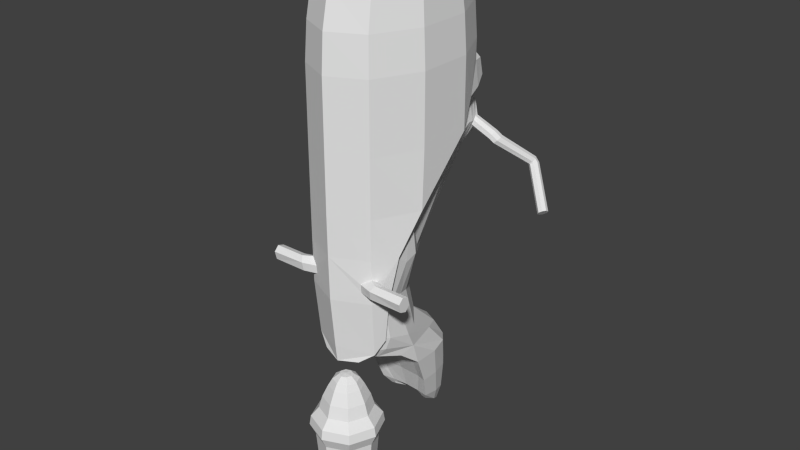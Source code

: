 # Source: bike_2.blend  (saved by Blender 2.76.0; exported with 4.5.12 LTS)
import bpy
from mathutils import Matrix  # noqa: F401  (used for matrix-valued properties, if any)

bpy.ops.wm.read_factory_settings(use_empty=True)
scene = bpy.context.scene
scene.name = 'Scene'

# ---- collections
col_collection_1 = bpy.data.collections.new('Collection 1'); scene.collection.children.link(col_collection_1)

# ---- materials (node trees are filled in below, after node groups)
mat_material_005 = bpy.data.materials.new('Material.005')
mat_material_005.alpha_threshold = 0.0
mat_material_005.use_transparent_shadow = False
mat_material_005.roughness = 0.5
mat_material_006 = bpy.data.materials.new('Material.006')
mat_material_006.alpha_threshold = 0.0
mat_material_006.use_transparent_shadow = False
mat_material_006.roughness = 0.5

# ---- material node trees

# ---- world
world_world = bpy.data.worlds.new('World'); scene.world = world_world
world_world.color = (0.05088, 0.05088, 0.05088)
world_world.use_sun_shadow = False
world_world.sun_shadow_jitter_overblur = 0.0
world_world.cycles.sampling_method = 'MANUAL'
world_world.cycles.sample_map_resolution = 256

# ---- meshes
me_bike_02 = bpy.data.meshes.new('bike_02')
me_bike_02.from_pydata([(0.1194, 0.983, -0.08391), (0.4348, 1.036, -0.4256), (0.1256, 0.9618, -0.08214), (0.4351, 1.02, -0.4162), (0.1309, 0.9493, -0.06665), (0.445, 1.012, -0.4035), (0.1386, 0.9527, -0.04653), (0.4587, 1.018, -0.3949), (0.1327, 0.9701, -0.03355), (0.4682, 1.034, -0.3954), (0.1288, 0.9913, -0.03532), (0.4678, 1.051, -0.4047), (0.1204, 1.004, -0.05081), (0.458, 1.058, -0.4175), (0.1179, 1.0, -0.07094), (0.4443, 1.052, -0.4261), (0.2066, 0.9959, -0.1309), (0.2095, 0.9737, -0.1284), (0.2164, 0.9607, -0.1133), (0.2233, 0.9646, -0.0944), (0.2262, 0.983, -0.08282), (0.2233, 1.005, -0.08532), (0.2164, 1.018, -0.1004), (0.2095, 1.014, -0.1193), (0.2103, 0.9987, -0.1355), (0.2175, 0.9778, -0.1372), (0.2326, 0.9672, -0.1295), (0.2468, 0.9732, -0.117), (0.2517, 0.9921, -0.1071), (0.2445, 1.013, -0.1055), (0.2294, 1.024, -0.1131), (0.2152, 1.018, -0.1256), (0.3026, 1.131, -0.2496), (0.3113, 1.114, -0.2517), (0.3255, 1.107, -0.2454), (0.337, 1.113, -0.2343), (0.339, 1.13, -0.225), (0.3304, 1.147, -0.2228), (0.3161, 1.154, -0.2292), (0.3047, 1.148, -0.2402), (0.3139, 1.134, -0.2648), (0.3163, 1.117, -0.2582), (0.328, 1.108, -0.2478), (0.3422, 1.114, -0.2398), (0.3504, 1.13, -0.2388), (0.3479, 1.148, -0.2454), (0.3362, 1.157, -0.2557), (0.3221, 1.151, -0.2638), (0.1591, 0.2728, -0.5812), (0.3377, 0.266, -0.5816), (0.1205, 0.2532, -0.5711), (0.3377, 0.2361, -0.5717), (0.1205, 0.2498, -0.5334), (0.3377, 0.2267, -0.5339), (0.1591, 0.2717, -0.511), (0.3378, 0.2485, -0.5115), (0.173, 0.2944, -0.5219), (0.3378, 0.2783, -0.5214), (0.1757, 0.2998, -0.5568), (0.3377, 0.2878, -0.5592), (0.01446, 0.7902, -1.383), (0.02045, 0.7755, -1.378), (0.01446, 0.7608, -1.372), (0.02367, 0.806, -1.372), (0.03347, 0.782, -1.363), (0.02367, 0.7579, -1.354), (0.02847, 0.8191, -1.356), (0.04027, 0.7902, -1.345), (0.02847, 0.7613, -1.334), (0.004102, 0.7749, -1.39), (0.005801, 0.7707, -1.388), (0.004102, 0.7665, -1.387), (0.06544, 0.7875, 0.7613), (0.04351, 0.7634, 0.8036), (0.09254, 0.7157, 0.7613), (0.06154, 0.7157, 0.8036), (0.06544, 0.6439, 0.7613), (0.04351, 0.6679, 0.8036), (0.09208, 0.9197, -0.1679), (0.07382, 0.9593, -0.1627), (0.1459, 0.9317, -0.04234), (0.1044, 1.008, -0.1034), (0.1086, 0.9824, 0.05083), (0.07382, 1.056, -0.04406), (0.085, 0.9351, -0.1652), (0.09216, 1.025, 0.01168), (0.04184, 0.8458, -1.423), (0.1109, 0.9287, 0.2011), (0.0728, 0.8156, -1.41), (0.1305, 0.7811, -1.052), (0.09205, 0.7738, -1.386), (0.09898, 0.6993, -1.339), (0.166, 0.5596, -1.041), (0.07537, 0.851, -1.071), (0.1056, 0.896, -0.1741), (0.0728, 0.6415, -0.834), (0.1822, 0.6734, -0.2289), (0.1497, 0.5661, -0.4709), (0.1558, 0.5444, -0.8459), (0.2044, 0.4635, -0.2457), (0.1941, 0.5038, -0.4714), (0.1768, 0.4816, -0.8563), (0.1666, 0.6758, -1.041), (0.1941, 0.37, -0.4263), (0.1448, 0.3361, -0.8162), (0.2015, 0.7241, 0.009734), (0.1238, 0.9412, 0.06158), (0.05967, 0.8593, -1.335), (0.09988, 0.8124, -1.329), (0.1169, 0.7557, -1.318), (0.1245, 0.6685, -1.296), (0.1729, 0.5195, -0.932), (0.1233, 0.6892, -0.9422), (0.07469, 0.7838, -0.9699), (0.09019, 0.8174, 0.7574), (0.1558, 0.6822, 0.7574), (0.1558, 0.5151, 0.7574), (0.1507, 0.2942, -0.8763), (0.09019, 0.3799, 0.7574), (0.1448, 0.8888, 0.6497), (0.1591, 0.9263, 0.3218), (0.2319, 0.7095, 0.6497), (0.2574, 0.7238, 0.3218), (0.2579, 0.7241, 0.009734), (0.2319, 0.4878, 0.6497), (0.2574, 0.4735, 0.3218), (0.2574, 0.4732, 0.009734), (0.2574, 0.4635, -0.2457), (0.1448, 0.3085, 0.6497), (0.1591, 0.271, 0.3218), (0.1591, 0.2703, 0.009734), (0.1591, 0.2703, -0.2457), (0.06333, 0.6058, -0.6551), (0.1348, 0.5148, -0.6672), (0.1546, 0.4566, -0.6524), (0.1608, 0.3402, -0.6245), (0.2187, 0.37, -0.4263), (0.1912, 0.3402, -0.6245), (0.1747, 0.3361, -0.8162), (0.1591, 0.2708, -0.4263), (0.1591, 0.2728, -0.6245), (0.1591, 0.9263, 0.2257), (0.1175, 0.2942, -0.8763), (0.1502, 0.4636, -0.9645), (0.1189, 0.3481, -0.9234), (0.165, 0.3774, -0.8283), (0.1941, 0.4452, -0.4891), (0.1667, 0.4017, -0.6355), (0.1482, 0.3686, -0.8853), (0.1455, 0.7136, -1.183), (0.1211, 0.7989, -1.189), (0.07235, 0.8662, -1.199), (0.1455, 0.6286, -1.184), (0.1526, 0.2801, 0.4858), (0.1494, 0.9041, -0.03964), (0.1889, 0.7241, -0.114), (0.1703, 0.8043, -0.01786), (0.2029, 0.582, -0.1302), (0.2577, 0.582, -0.1302), (0.2085, 0.8321, 0.1112), (0.2035, 0.8334, 0.1123), (0.08736, 1.053, 0.1823), (0.1378, 1.003, 0.1435), (0.08821, 1.057, 0.1826), (0.1341, 0.9985, 0.1476), (0.1283, 0.9979, 0.2149), (0.1032, 0.9992, 0.1998), (0.1731, 0.923, 0.1207), (0.1767, 0.9222, 0.1206), (0.2099, 0.7787, 0.06101), (0.2332, 0.7781, 0.06047), (0.2482, 0.477, 0.4858), (0.2482, 0.7203, 0.4858), (0.1526, 0.9172, 0.4858), (0.02969, 0.8192, -1.406), (0.04733, 0.7843, -1.387), (0.05147, 0.7516, -1.365), (0.07709, 0.8052, 0.7501), (0.1391, 0.6775, 0.7501), (0.1391, 0.5198, 0.7501), (0.07709, 0.3921, 0.7501), (0.06544, 0.7875, 0.7501), (0.09254, 0.7157, 0.7501), (0.06544, 0.6439, 0.7501), (0.07676, 0.7013, -1.337), (0.07676, 0.6904, -1.319), (0.4515, 1.035, -0.4105), (0.03815, 0.7575, 0.7993), (0.05395, 0.7157, 0.7993), (0.03815, 0.6738, 0.7993), (0.08973, 0.2623, -0.922), (0.07014, 0.2715, -0.9131), (0.1231, 0.5685, -1.041), (0.106, 0.4734, -0.9621), (0.1034, 0.6407, -1.184), (0.04342, 0.6975, -1.315), (0.07043, 0.68, -1.299), (0.07169, 0.3442, -0.932), (0.0264, 0.724, -1.323), (0.08447, 0.7206, -0.4146), (0.2035, 0.2661, -0.5813), (0.1815, 0.2362, -0.5713), (0.1841, 0.2306, -0.5334), (0.1974, 0.2485, -0.5111), (0.2155, 0.2784, -0.5211), (0.2197, 0.2879, -0.559), (-0.1194, 0.983, -0.08391), (-0.4348, 1.036, -0.4256), (-0.1256, 0.9618, -0.08214), (-0.4351, 1.02, -0.4162), (-0.1309, 0.9493, -0.06665), (-0.445, 1.012, -0.4035), (-0.1386, 0.9527, -0.04653), (-0.4587, 1.018, -0.3949), (-0.1327, 0.9701, -0.03355), (-0.4682, 1.034, -0.3954), (-0.1288, 0.9913, -0.03532), (-0.4678, 1.051, -0.4047), (-0.1204, 1.004, -0.05081), (-0.458, 1.058, -0.4175), (-0.1179, 1.0, -0.07094), (-0.4443, 1.052, -0.4261), (-0.2066, 0.9959, -0.1309), (-0.2095, 0.9737, -0.1284), (-0.2164, 0.9607, -0.1133), (-0.2233, 0.9646, -0.0944), (-0.2262, 0.983, -0.08282), (-0.2233, 1.005, -0.08532), (-0.2164, 1.018, -0.1004), (-0.2095, 1.014, -0.1193), (-0.2103, 0.9987, -0.1355), (-0.2175, 0.9778, -0.1372), (-0.2326, 0.9672, -0.1295), (-0.2468, 0.9732, -0.117), (-0.2517, 0.9921, -0.1071), (-0.2445, 1.013, -0.1055), (-0.2294, 1.024, -0.1131), (-0.2152, 1.018, -0.1256), (-0.3026, 1.131, -0.2496), (-0.3113, 1.114, -0.2517), (-0.3255, 1.107, -0.2454), (-0.337, 1.113, -0.2343), (-0.339, 1.13, -0.225), (-0.3304, 1.147, -0.2228), (-0.3161, 1.154, -0.2292), (-0.3047, 1.148, -0.2402), (-0.3139, 1.134, -0.2648), (-0.3163, 1.117, -0.2582), (-0.328, 1.108, -0.2478), (-0.3422, 1.114, -0.2398), (-0.3504, 1.13, -0.2388), (-0.3479, 1.148, -0.2454), (-0.3362, 1.157, -0.2557), (-0.3221, 1.151, -0.2638), (-0.1591, 0.2728, -0.5812), (-0.3377, 0.266, -0.5816), (-0.1205, 0.2532, -0.5711), (-0.3377, 0.2361, -0.5717), (-0.1205, 0.2498, -0.5334), (-0.3377, 0.2267, -0.5339), (-0.1591, 0.2717, -0.511), (-0.3378, 0.2485, -0.5115), (-0.173, 0.2944, -0.5219), (-0.3378, 0.2783, -0.5214), (-0.1757, 0.2998, -0.5568), (-0.3377, 0.2878, -0.5592), (-0.01446, 0.7902, -1.383), (-0.02045, 0.7755, -1.378), (-0.01446, 0.7608, -1.372), (-0.02367, 0.806, -1.372), (-0.03347, 0.782, -1.363), (-0.02367, 0.7579, -1.354), (-0.02847, 0.8191, -1.356), (-0.04027, 0.7902, -1.345), (-0.02847, 0.7613, -1.334), (-0.004102, 0.7749, -1.39), (-0.005801, 0.7707, -1.388), (-0.004102, 0.7665, -1.387), (-0.06544, 0.7875, 0.7613), (-0.04351, 0.7634, 0.8036), (-0.09254, 0.7157, 0.7613), (-0.06154, 0.7157, 0.8036), (-0.06544, 0.6439, 0.7613), (-0.04351, 0.6679, 0.8036), (-0.09208, 0.9197, -0.1679), (-0.07382, 0.9593, -0.1627), (-0.1459, 0.9317, -0.04234), (-0.1044, 1.008, -0.1034), (-0.1086, 0.9824, 0.05083), (-0.07382, 1.056, -0.04406), (-0.085, 0.9351, -0.1652), (-0.09216, 1.025, 0.01168), (-0.04184, 0.8458, -1.423), (-0.1109, 0.9287, 0.2011), (-0.0728, 0.8156, -1.41), (-0.1305, 0.7811, -1.052), (-0.09205, 0.7738, -1.386), (-0.09898, 0.6993, -1.339), (-0.166, 0.5596, -1.041), (-0.07537, 0.851, -1.071), (-0.1056, 0.896, -0.1741), (-0.0728, 0.6415, -0.834), (-0.1822, 0.6734, -0.2289), (-0.1497, 0.5661, -0.4709), (-0.1558, 0.5444, -0.8459), (-0.2044, 0.4635, -0.2457), (-0.1941, 0.5038, -0.4714), (-0.1768, 0.4816, -0.8563), (-0.1666, 0.6758, -1.041), (-0.1941, 0.37, -0.4263), (-0.1448, 0.3361, -0.8162), (-0.2015, 0.7241, 0.009734), (-0.1238, 0.9412, 0.06158), (-0.05967, 0.8593, -1.335), (-0.09988, 0.8124, -1.329), (-0.1169, 0.7557, -1.318), (-0.1245, 0.6685, -1.296), (-0.1729, 0.5195, -0.932), (-0.1233, 0.6892, -0.9422), (-0.07469, 0.7838, -0.9699), (-0.09019, 0.8174, 0.7574), (-0.1558, 0.6822, 0.7574), (-0.1558, 0.5151, 0.7574), (-0.1507, 0.2942, -0.8763), (-0.09019, 0.3799, 0.7574), (-0.1448, 0.8888, 0.6497), (-0.1591, 0.9263, 0.3218), (-0.2319, 0.7095, 0.6497), (-0.2574, 0.7238, 0.3218), (-0.2579, 0.7241, 0.009734), (-0.2319, 0.4878, 0.6497), (-0.2574, 0.4735, 0.3218), (-0.2574, 0.4732, 0.009734), (-0.2574, 0.4635, -0.2457), (-0.1448, 0.3085, 0.6497), (-0.1591, 0.271, 0.3218), (-0.1591, 0.2703, 0.009734), (-0.1591, 0.2703, -0.2457), (-0.06333, 0.6058, -0.6551), (-0.1348, 0.5148, -0.6672), (-0.1546, 0.4566, -0.6524), (-0.1608, 0.3402, -0.6245), (-0.2187, 0.37, -0.4263), (-0.1912, 0.3402, -0.6245), (-0.1747, 0.3361, -0.8162), (-0.1591, 0.2708, -0.4263), (-0.1591, 0.2728, -0.6245), (-0.1591, 0.9263, 0.2257), (-0.1175, 0.2942, -0.8763), (-0.1502, 0.4636, -0.9645), (-0.1189, 0.3481, -0.9234), (-0.165, 0.3774, -0.8283), (-0.1941, 0.4452, -0.4891), (-0.1667, 0.4017, -0.6355), (-0.1482, 0.3686, -0.8853), (-0.1455, 0.7136, -1.183), (-0.1211, 0.7989, -1.189), (-0.07235, 0.8662, -1.199), (-0.1455, 0.6286, -1.184), (-0.1526, 0.2801, 0.4858), (-0.1494, 0.9041, -0.03964), (-0.1889, 0.7241, -0.114), (-0.1703, 0.8043, -0.01786), (-0.2029, 0.582, -0.1302), (-0.2577, 0.582, -0.1302), (-0.2085, 0.8321, 0.1112), (-0.2035, 0.8334, 0.1123), (-0.08736, 1.053, 0.1823), (-0.1378, 1.003, 0.1435), (-0.08821, 1.057, 0.1826), (-0.1341, 0.9985, 0.1476), (-0.1283, 0.9979, 0.2149), (-0.1032, 0.9992, 0.1998), (-0.1731, 0.923, 0.1207), (-0.1767, 0.9222, 0.1206), (-0.2099, 0.7787, 0.06101), (-0.2332, 0.7781, 0.06047), (-0.2482, 0.477, 0.4858), (-0.2482, 0.7203, 0.4858), (-0.1526, 0.9172, 0.4858), (-0.02969, 0.8192, -1.406), (-0.04733, 0.7843, -1.387), (-0.05147, 0.7516, -1.365), (-0.07709, 0.8052, 0.7501), (-0.1391, 0.6775, 0.7501), (-0.1391, 0.5198, 0.7501), (-0.07709, 0.3921, 0.7501), (-0.06544, 0.7875, 0.7501), (-0.09254, 0.7157, 0.7501), (-0.06544, 0.6439, 0.7501), (-0.07676, 0.7013, -1.337), (-0.07676, 0.6904, -1.319), (-0.4515, 1.035, -0.4105), (-0.03815, 0.7575, 0.7993), (-0.05395, 0.7157, 0.7993), (-0.03815, 0.6738, 0.7993), (-0.08973, 0.2623, -0.922), (-0.07014, 0.2715, -0.9131), (-0.1231, 0.5685, -1.041), (-0.106, 0.4734, -0.9621), (-0.1034, 0.6407, -1.184), (-0.04342, 0.6975, -1.315), (-0.07043, 0.68, -1.299), (-0.07169, 0.3442, -0.932), (-0.0264, 0.724, -1.323), (0.0, 0.7963, -1.386), (0.0, 0.7548, -1.37), (0.0, 0.8159, -1.376), (0.0, 0.748, -1.351), (0.0, 0.831, -1.361), (0.0, 0.7493, -1.33), (0.0, 0.7766, -1.391), (0.0, 0.7648, -1.386), (0.0, 0.8172, 0.7613), (0.0, 0.7832, 0.8036), (0.0, 0.6141, 0.7613), (0.0, 0.6481, 0.8036), (0.0, 0.912, -0.1973), (0.0, 0.9394, -0.1873), (0.0, 1.019, 0.09582), (0.0, 1.076, -0.01948), (0.0, 0.9246, -0.191), (0.0, 1.046, 0.0527), (0.0, 0.8554, -1.426), (0.0, 0.9822, 0.2721), (0.0, 0.9933, 0.1237), (0.0, 0.642, -0.8313), (0.0, 0.7465, -0.402), (0.0, 0.9024, -0.208), (0.0, 0.8836, -1.086), (0.0, 0.8791, -1.335), (0.0, 0.8267, -0.9769), (0.0, 0.8691, 0.7574), (0.0, 0.2304, -0.9329), (0.0, 0.3282, 0.7574), (0.0, 0.9981, 0.3218), (0.0, 0.9573, 0.6497), (0.0, 0.2399, 0.6497), (0.0, 0.1936, 0.3218), (0.0, 0.1928, 0.009734), (0.0, 0.1928, -0.2457), (0.0, 0.6077, -0.657), (0.0, 0.1945, -0.4263), (0.0, 0.1987, -0.6245), (0.0, 0.6862, -1.3), (0.0, 0.5749, -1.031), (0.0, 0.2536, -0.9149), (0.0, 0.4722, -0.9599), (0.0, 0.8943, -1.199), (0.0, 0.6462, -1.184), (0.0, 0.998, 0.3121), (0.0, 1.082, 0.2028), (0.0, 1.086, 0.2034), (0.0, 1.049, 0.2661), (0.0, 1.041, 0.2436), (0.0, 0.9895, 0.4858), (0.0, 0.2049, 0.4858), (0.0, 1.008, -0.1034), (0.0, 0.8306, -1.411), (0.0, 0.8539, 0.7501), (0.0, 0.3434, 0.7501), (0.0, 0.8172, 0.7501), (0.0, 0.6141, 0.7501), (0.0, 0.5198, 0.7501), (0.0, 0.7013, -1.313), (0.0, 0.7749, 0.7993), (0.0, 0.6565, 0.7993), (0.0, 0.7157, 0.7929), (0.0, 0.7702, -1.39), (0.0, 0.2211, -0.8572), (0.0, 0.7253, -1.321), (-0.08447, 0.7206, -0.4146), (-0.2035, 0.2661, -0.5813), (-0.1815, 0.2362, -0.5713), (-0.1841, 0.2306, -0.5334), (-0.1974, 0.2485, -0.5111), (-0.2155, 0.2784, -0.5211), (-0.2197, 0.2879, -0.559)], [], [(40, 1, 3, 41), (41, 3, 5, 42), (42, 5, 7, 43), (43, 7, 9, 44), (44, 9, 11, 45), (45, 11, 13, 46), (47, 15, 1, 40), (46, 13, 15, 47), (12, 22, 23, 14), (14, 23, 16, 0), (10, 21, 22, 12), (8, 20, 21, 10), (6, 19, 20, 8), (4, 18, 19, 6), (2, 17, 18, 4), (0, 16, 17, 2), (22, 30, 31, 23), (23, 31, 24, 16), (21, 29, 30, 22), (20, 28, 29, 21), (19, 27, 28, 20), (18, 26, 27, 19), (17, 25, 26, 18), (16, 24, 25, 17), (30, 38, 39, 31), (31, 39, 32, 24), (29, 37, 38, 30), (28, 36, 37, 29), (27, 35, 36, 28), (26, 34, 35, 27), (25, 33, 34, 26), (24, 32, 33, 25), (38, 46, 47, 39), (39, 47, 40, 32), (37, 45, 46, 38), (36, 44, 45, 37), (35, 43, 44, 36), (34, 42, 43, 35), (33, 41, 42, 34), (32, 40, 41, 33), (200, 49, 51, 201), (204, 205, 58, 56), (202, 53, 55, 203), (203, 55, 57, 204), (205, 59, 49, 200), (201, 202, 52, 50), (176, 184, 185, 68), (60, 61, 70, 69), (62, 65, 408, 406), (61, 64, 65, 62), (60, 63, 64, 61), (405, 407, 63, 60), (65, 68, 410, 408), (64, 67, 68, 65), (63, 66, 67, 64), (407, 409, 66, 63), (405, 60, 69, 411), (61, 62, 71, 70), (62, 406, 412, 71), (413, 414, 73, 72), (72, 73, 75, 74), (74, 75, 77, 76), (76, 77, 416, 415), (421, 418, 79, 84), (85, 83, 420, 422), (82, 85, 422, 419), (417, 421, 84, 78), (425, 424, 87, 106), (151, 93, 89, 150), (448, 429, 93, 151), (149, 102, 92, 152), (150, 89, 102, 149), (147, 146, 103, 135), (112, 98, 101, 111), (133, 97, 100, 134), (97, 96, 99, 100), (113, 95, 98, 112), (431, 426, 95, 113), (88, 108, 109, 90), (90, 109, 110, 91), (423, 430, 107, 86), (86, 107, 108, 88), (429, 431, 113, 93), (93, 113, 112, 89), (89, 112, 111, 102), (436, 432, 114, 119), (119, 114, 115, 121), (121, 115, 116, 124), (124, 116, 118, 128), (128, 118, 434, 437), (139, 131, 440, 442), (131, 130, 439, 440), (120, 122, 159, 141), (153, 128, 437, 456), (127, 126, 130, 131), (439, 130, 129, 438), (171, 124, 128, 153), (172, 121, 124, 171), (173, 119, 121, 172), (455, 436, 119, 173), (426, 441, 132, 95), (95, 132, 133, 98), (98, 133, 134, 101), (145, 147, 135, 104), (158, 157, 105, 123), (136, 103, 99, 127), (135, 103, 136, 137), (142, 104, 138, 117), (104, 135, 137, 138), (145, 148, 111, 101), (104, 142, 148, 145), (101, 134, 147, 145), (134, 100, 146, 147), (111, 143, 92, 102), (111, 148, 144, 143), (142, 117, 190, 191), (110, 185, 184, 91), (193, 192, 92, 143), (447, 193, 197, 446), (192, 445, 449, 194), (108, 150, 149, 109), (109, 149, 152, 110), (430, 448, 151, 107), (107, 151, 150, 108), (131, 139, 136, 127), (99, 103, 146, 100), (78, 80, 154, 94), (127, 99, 157, 158), (127, 158, 123, 126), (155, 157, 99, 96), (126, 123, 122, 125), (450, 435, 120, 141), (167, 166, 161, 164), (453, 165, 163, 452), (451, 452, 163, 161), (164, 161, 163, 162), (165, 168, 162, 163), (166, 454, 451, 161), (168, 167, 164, 162), (159, 160, 167, 168), (87, 424, 454, 166), (141, 159, 168, 165), (450, 141, 165, 453), (160, 87, 166, 167), (170, 159, 122, 123), (159, 170, 169, 160), (123, 105, 169, 170), (169, 105, 87, 160), (80, 82, 106, 154), (106, 87, 105, 156), (106, 156, 155, 154), (94, 154, 155, 96), (105, 157, 155, 156), (126, 125, 129, 130), (78, 94, 428, 417), (82, 419, 425, 106), (435, 455, 173, 120), (120, 173, 172, 122), (122, 172, 171, 125), (125, 171, 153, 129), (129, 153, 456, 438), (83, 81, 457, 420), (418, 457, 81, 79), (88, 90, 176, 175), (86, 88, 175, 174), (423, 86, 174, 458), (116, 115, 178, 179), (434, 118, 180, 460), (118, 116, 179, 180), (115, 114, 177, 178), (114, 432, 459, 177), (72, 74, 182, 181), (413, 72, 181, 461), (74, 76, 183, 182), (76, 415, 462, 183), (177, 459, 461, 181), (178, 177, 181, 182), (179, 178, 182, 183), (462, 463, 179, 183), (180, 179, 463, 460), (91, 184, 176, 90), (174, 175, 67, 66), (175, 176, 68, 67), (458, 174, 66, 409), (152, 194, 196, 110), (195, 196, 444, 464), (194, 449, 444, 196), (57, 55, 49, 59), (51, 49, 55, 53), (0, 79, 81, 14), (14, 81, 83, 12), (10, 12, 83, 85), (8, 10, 85, 82), (8, 82, 80, 6), (6, 80, 78, 4), (4, 78, 84, 2), (2, 84, 79, 0), (1, 186, 5, 3), (13, 186, 1, 15), (9, 186, 13, 11), (7, 5, 186, 9), (416, 77, 189, 466), (75, 73, 187, 188), (73, 414, 465, 187), (77, 75, 188, 189), (465, 467, 188, 187), (189, 188, 467, 466), (411, 69, 70, 468), (71, 412, 468, 70), (190, 433, 446, 191), (185, 110, 196, 195), (92, 192, 194, 152), (142, 191, 144, 148), (447, 445, 192, 193), (144, 191, 446, 197), (144, 197, 193, 143), (410, 68, 198, 470), (464, 470, 198, 195), (68, 185, 195, 198), (48, 140, 137, 58), (58, 137, 136, 56), (137, 140, 117, 138), (433, 190, 117, 469), (443, 469, 117, 140), (133, 132, 199, 97), (97, 199, 94, 96), (427, 428, 94, 199), (441, 427, 199, 132), (51, 53, 202, 201), (58, 205, 200, 48), (54, 203, 204, 56), (52, 202, 203, 54), (57, 59, 205, 204), (48, 200, 201, 50), (54, 56, 136, 139), (52, 54, 139, 442), (50, 443, 140, 48), (50, 52, 442, 443), (246, 247, 209, 207), (247, 248, 211, 209), (248, 249, 213, 211), (249, 250, 215, 213), (250, 251, 217, 215), (251, 252, 219, 217), (253, 246, 207, 221), (252, 253, 221, 219), (218, 220, 229, 228), (220, 206, 222, 229), (216, 218, 228, 227), (214, 216, 227, 226), (212, 214, 226, 225), (210, 212, 225, 224), (208, 210, 224, 223), (206, 208, 223, 222), (228, 229, 237, 236), (229, 222, 230, 237), (227, 228, 236, 235), (226, 227, 235, 234), (225, 226, 234, 233), (224, 225, 233, 232), (223, 224, 232, 231), (222, 223, 231, 230), (236, 237, 245, 244), (237, 230, 238, 245), (235, 236, 244, 243), (234, 235, 243, 242), (233, 234, 242, 241), (232, 233, 241, 240), (231, 232, 240, 239), (230, 231, 239, 238), (244, 245, 253, 252), (245, 238, 246, 253), (243, 244, 252, 251), (242, 243, 251, 250), (241, 242, 250, 249), (240, 241, 249, 248), (239, 240, 248, 247), (238, 239, 247, 246), (472, 473, 257, 255), (476, 262, 264, 477), (474, 475, 261, 259), (475, 476, 263, 261), (477, 472, 255, 265), (473, 256, 258, 474), (382, 274, 391, 390), (266, 275, 276, 267), (268, 406, 408, 271), (267, 268, 271, 270), (266, 267, 270, 269), (405, 266, 269, 407), (271, 408, 410, 274), (270, 271, 274, 273), (269, 270, 273, 272), (407, 269, 272, 409), (405, 411, 275, 266), (267, 276, 277, 268), (268, 277, 412, 406), (413, 278, 279, 414), (278, 280, 281, 279), (280, 282, 283, 281), (282, 415, 416, 283), (421, 290, 285, 418), (291, 422, 420, 289), (288, 419, 422, 291), (417, 284, 290, 421), (425, 312, 293, 424), (357, 356, 295, 299), (448, 357, 299, 429), (355, 358, 298, 308), (356, 355, 308, 295), (353, 341, 309, 352), (318, 317, 307, 304), (339, 340, 306, 303), (303, 306, 305, 302), (319, 318, 304, 301), (431, 319, 301, 426), (294, 296, 315, 314), (296, 297, 316, 315), (423, 292, 313, 430), (292, 294, 314, 313), (429, 299, 319, 431), (299, 295, 318, 319), (295, 308, 317, 318), (436, 325, 320, 432), (325, 327, 321, 320), (327, 330, 322, 321), (330, 334, 324, 322), (334, 437, 434, 324), (345, 442, 440, 337), (337, 440, 439, 336), (326, 347, 365, 328), (359, 456, 437, 334), (333, 337, 336, 332), (439, 438, 335, 336), (377, 359, 334, 330), (378, 377, 330, 327), (379, 378, 327, 325), (455, 379, 325, 436), (426, 301, 338, 441), (301, 304, 339, 338), (304, 307, 340, 339), (351, 310, 341, 353), (364, 329, 311, 363), (342, 333, 305, 309), (341, 343, 342, 309), (348, 323, 344, 310), (310, 344, 343, 341), (351, 307, 317, 354), (310, 351, 354, 348), (307, 351, 353, 340), (340, 353, 352, 306), (317, 308, 298, 349), (317, 349, 350, 354), (348, 397, 396, 323), (316, 297, 390, 391), (399, 349, 298, 398), (447, 446, 403, 399), (398, 400, 449, 445), (314, 315, 355, 356), (315, 316, 358, 355), (430, 313, 357, 448), (313, 314, 356, 357), (337, 333, 342, 345), (305, 306, 352, 309), (284, 300, 360, 286), (333, 364, 363, 305), (333, 332, 329, 364), (361, 302, 305, 363), (332, 331, 328, 329), (450, 347, 326, 435), (373, 370, 367, 372), (453, 452, 369, 371), (451, 367, 369, 452), (370, 368, 369, 367), (371, 369, 368, 374), (372, 367, 451, 454), (374, 368, 370, 373), (365, 374, 373, 366), (293, 372, 454, 424), (347, 371, 374, 365), (450, 453, 371, 347), (366, 373, 372, 293), (376, 329, 328, 365), (365, 366, 375, 376), (329, 376, 375, 311), (375, 366, 293, 311), (286, 360, 312, 288), (312, 362, 311, 293), (312, 360, 361, 362), (300, 302, 361, 360), (311, 362, 361, 363), (332, 336, 335, 331), (284, 417, 428, 300), (288, 312, 425, 419), (435, 326, 379, 455), (326, 328, 378, 379), (328, 331, 377, 378), (331, 335, 359, 377), (335, 438, 456, 359), (289, 420, 457, 287), (418, 285, 287, 457), (294, 381, 382, 296), (292, 380, 381, 294), (423, 458, 380, 292), (322, 385, 384, 321), (434, 460, 386, 324), (324, 386, 385, 322), (321, 384, 383, 320), (320, 383, 459, 432), (278, 387, 388, 280), (413, 461, 387, 278), (280, 388, 389, 282), (282, 389, 462, 415), (383, 387, 461, 459), (384, 388, 387, 383), (385, 389, 388, 384), (462, 389, 385, 463), (386, 460, 463, 385), (297, 296, 382, 390), (380, 272, 273, 381), (381, 273, 274, 382), (458, 409, 272, 380), (358, 316, 402, 400), (401, 464, 444, 402), (400, 402, 444, 449), (263, 265, 255, 261), (257, 259, 261, 255), (206, 220, 287, 285), (220, 218, 289, 287), (216, 291, 289, 218), (214, 288, 291, 216), (214, 212, 286, 288), (212, 210, 284, 286), (210, 208, 290, 284), (208, 206, 285, 290), (207, 209, 211, 392), (219, 221, 207, 392), (215, 217, 219, 392), (213, 215, 392, 211), (416, 466, 395, 283), (281, 394, 393, 279), (279, 393, 465, 414), (283, 395, 394, 281), (465, 393, 394, 467), (395, 466, 467, 394), (411, 468, 276, 275), (277, 276, 468, 412), (396, 397, 446, 433), (391, 401, 402, 316), (298, 358, 400, 398), (348, 354, 350, 397), (447, 399, 398, 445), (350, 403, 446, 397), (350, 349, 399, 403), (410, 470, 404, 274), (464, 401, 404, 470), (274, 404, 401, 391), (254, 264, 343, 346), (264, 262, 342, 343), (343, 344, 323, 346), (433, 469, 323, 396), (443, 346, 323, 469), (339, 303, 471, 338), (303, 302, 300, 471), (427, 471, 300, 428), (441, 338, 471, 427), (257, 473, 474, 259), (264, 254, 472, 477), (260, 262, 476, 475), (258, 260, 475, 474), (263, 476, 477, 265), (254, 256, 473, 472), (260, 345, 342, 262), (258, 442, 345, 260), (256, 254, 346, 443), (256, 443, 442, 258)])
_uv = me_bike_02.uv_layers.new(name='UVMap')
_uv.uv.foreach_set('vector', [0.5204, 0.7188, 0.5204, 0.6279, 0.5282, 0.624, 0.5279, 0.7135, 0.8056, 0.9802, 0.8951, 0.9802, 0.9001, 0.9855, 0.812, 0.9855, 0.2874, 0.9679, 0.3755, 0.9682, 0.3787, 0.9759, 0.2907, 0.9759, 0.807, 0.9467, 0.8949, 0.9467, 0.8944, 0.9562, 0.8056, 0.9561, 0.007003, 0.9658, 0.09576, 0.9658, 0.09188, 0.9735, 0.001677, 0.9733, 0.4874, 0.9805, 0.5776, 0.9805, 0.5726, 0.9858, 0.4812, 0.9858, 0.3834, 0.9451, 0.4751, 0.9451, 0.4756, 0.9546, 0.3847, 0.9545, 0.8091, 0.9596, 0.9006, 0.9596, 0.8974, 0.9674, 0.8056, 0.9674, 0.7436, 0.9349, 0.7985, 0.9349, 0.7954, 0.9401, 0.743, 0.9399, 0.9447, 0.3569, 0.9971, 0.3569, 0.9948, 0.3664, 0.9449, 0.3662, 0.3508, 0.9887, 0.4048, 0.9887, 0.4027, 0.9968, 0.3478, 0.9968, 0.9123, 0.8644, 0.9657, 0.864, 0.9657, 0.8753, 0.9117, 0.8753, 0.4227, 0.9872, 0.4713, 0.9871, 0.4734, 0.9966, 0.4201, 0.9966, 0.5936, 0.1142, 0.6425, 0.1145, 0.6455, 0.1198, 0.5969, 0.1198, 0.1212, 0.989, 0.1692, 0.989, 0.1714, 0.997, 0.1225, 0.9967, 0.7524, 0.9804, 0.8023, 0.9802, 0.8023, 0.9915, 0.7543, 0.9915, 0.5255, 0.7483, 0.5319, 0.7535, 0.523, 0.7535, 0.5201, 0.751, 0.6592, 0.2955, 0.6608, 0.299, 0.6507, 0.2978, 0.6494, 0.2955, 0.06391, 0.8632, 0.07706, 0.8627, 0.0721, 0.8715, 0.06391, 0.8715, 0.6419, 0.9059, 0.6578, 0.9059, 0.6571, 0.9172, 0.644, 0.9171, 0.9702, 0.5514, 0.9848, 0.5515, 0.9892, 0.5606, 0.9734, 0.5606, 0.5921, 0.1052, 0.6023, 0.1052, 0.6092, 0.1108, 0.5946, 0.1107, 0.5204, 0.7442, 0.5204, 0.7389, 0.5296, 0.7346, 0.5287, 0.7448, 0.9342, 0.2097, 0.9347, 0.2123, 0.9235, 0.2123, 0.9232, 0.207, 0.888, 0.9368, 0.9736, 0.938, 0.9682, 0.9433, 0.882, 0.9433, 0.2956, 0.9793, 0.3818, 0.9795, 0.3754, 0.9853, 0.2874, 0.9853, 0.4812, 0.946, 0.5678, 0.946, 0.5669, 0.9548, 0.4812, 0.9561, 0.001677, 0.9399, 0.09036, 0.9405, 0.09424, 0.9495, 0.007576, 0.9495, 0.1212, 0.971, 0.2117, 0.9712, 0.2182, 0.977, 0.1295, 0.977, 0.8763, 0.4553, 0.9674, 0.4566, 0.9727, 0.462, 0.8822, 0.462, 0.1212, 0.9331, 0.2112, 0.9344, 0.2123, 0.9432, 0.1213, 0.9432, 0.8412, 0.04556, 0.9293, 0.0462, 0.9256, 0.05532, 0.8356, 0.05532, 0.9255, 0.6498, 0.9348, 0.6584, 0.9263, 0.6584, 0.918, 0.6509, 0.3769, 0.6631, 0.3761, 0.6742, 0.3685, 0.6685, 0.3685, 0.6612, 0.6423, 0.9745, 0.6498, 0.9826, 0.6418, 0.9841, 0.6335, 0.9745, 0.3723, 0.6934, 0.3794, 0.6932, 0.3795, 0.7024, 0.3685, 0.7024, 0.2362, 0.7939, 0.2394, 0.7941, 0.2439, 0.8025, 0.2368, 0.8025, 0.6419, 0.9213, 0.6433, 0.9205, 0.6519, 0.9205, 0.6494, 0.9224, 0.3588, 0.8445, 0.3605, 0.8415, 0.3686, 0.8432, 0.3676, 0.8445, 0.38, 0.7692, 0.38, 0.7764, 0.371, 0.7749, 0.3705, 0.7715, 0.5059, 0.04413, 0.5802, 0.04413, 0.5802, 0.05938, 0.4937, 0.05937, 0.6575, 0.7691, 0.6581, 0.7792, 0.6331, 0.7775, 0.6326, 0.7691, 0.3834, 0.9312, 0.4685, 0.9296, 0.4685, 0.9417, 0.3907, 0.9416, 0.001677, 0.9213, 0.07949, 0.9213, 0.07948, 0.9366, 0.01174, 0.9366, 0.5847, 0.9327, 0.6501, 0.9326, 0.6501, 0.9447, 0.5758, 0.9449, 0.8565, 0.5982, 0.8586, 0.6071, 0.8221, 0.6069, 0.8216, 0.5982, 0.9823, 0.894, 0.9531, 0.8884, 0.9484, 0.8834, 0.9933, 0.8834, 0.1178, 0.4775, 0.1096, 0.4775, 0.111, 0.4689, 0.1133, 0.4689, 0.6052, 0.8345, 0.6092, 0.8398, 0.5951, 0.8398, 0.5966, 0.8345, 0.2591, 0.5529, 0.2645, 0.5595, 0.251, 0.5595, 0.2509, 0.5529, 0.9815, 0.1049, 0.9863, 0.1134, 0.9728, 0.1134, 0.9733, 0.1049, 0.7901, 0.8423, 0.7867, 0.8327, 0.8008, 0.8327, 0.7987, 0.8423, 0.9265, 0.7205, 0.9293, 0.7253, 0.9124, 0.7253, 0.9125, 0.7205, 0.8046, 0.5274, 0.8093, 0.5326, 0.7931, 0.5326, 0.7912, 0.5274, 0.9764, 0.7984, 0.9807, 0.8052, 0.9645, 0.8052, 0.9629, 0.7984, 0.9754, 0.1015, 0.9728, 0.0935, 0.9898, 0.0935, 0.9894, 0.1015, 0.4927, 0.7569, 0.4927, 0.7654, 0.4833, 0.7628, 0.4833, 0.7603, 0.23, 0.8295, 0.2218, 0.8295, 0.2226, 0.8223, 0.2249, 0.8223, 0.23, 0.8387, 0.2214, 0.8387, 0.2234, 0.8328, 0.2259, 0.8328, 0.2228, 0.9797, 0.2294, 0.9612, 0.2554, 0.9612, 0.262, 0.9797, 0.8005, 0.8854, 0.7939, 0.9039, 0.7679, 0.9039, 0.7613, 0.8854, 0.9432, 0.9596, 0.9366, 0.9781, 0.9105, 0.9781, 0.9039, 0.9596, 0.9688, 0.2538, 0.9623, 0.2723, 0.9362, 0.2723, 0.9296, 0.2538, 0.4201, 0.9837, 0.421, 0.9763, 0.4631, 0.9708, 0.4678, 0.9837, 0.7959, 0.9089, 0.7853, 0.9287, 0.743, 0.9315, 0.743, 0.9092, 0.4495, 0.9052, 0.4362, 0.9263, 0.3834, 0.9217, 0.3858, 0.9052, 0.7761, 0.05642, 0.7768, 0.04992, 0.8245, 0.04832, 0.8277, 0.05642, 0.8315, 0.4798, 0.7978, 0.4842, 0.8002, 0.4152, 0.8315, 0.405, 0.9091, 0.2177, 0.8995, 0.2461, 0.8526, 0.2461, 0.8656, 0.2161, 0.8821, 0.3394, 0.908, 0.3432, 0.908, 0.3882, 0.8788, 0.3818, 0.7742, 0.1986, 0.7366, 0.2097, 0.6949, 0.1685, 0.7436, 0.1685, 0.8095, 0.5371, 0.8183, 0.5685, 0.7727, 0.6025, 0.7727, 0.5632, 0.2421, 0.6018, 0.2524, 0.643, 0.2119, 0.6443, 0.2119, 0.5936, 0.7715, 0.8294, 0.6931, 0.8294, 0.6615, 0.8172, 0.6846, 0.8058, 0.8438, 0.6232, 0.8438, 0.6752, 0.8056, 0.6633, 0.8143, 0.6119, 0.3951, 0.1244, 0.4488, 0.1824, 0.342, 0.1824, 0.3555, 0.1289, 0.5321, 0.5583, 0.4568, 0.5792, 0.4012, 0.5413, 0.4796, 0.5413, 0.6915, 0.1145, 0.6897, 0.2134, 0.6494, 0.2128, 0.6494, 0.1347, 0.9118, 0.1685, 0.9198, 0.1909, 0.8963, 0.2099, 0.8963, 0.1872, 0.9482, 0.001677, 0.9339, 0.01929, 0.8896, 0.01458, 0.9089, 0.001677, 0.916, 0.4927, 0.9395, 0.4892, 0.9395, 0.5238, 0.9176, 0.5163, 0.9124, 0.6785, 0.935, 0.6838, 0.9313, 0.7161, 0.9124, 0.7016, 0.868, 0.2994, 0.8536, 0.3343, 0.8069, 0.3343, 0.8231, 0.2967, 0.8165, 0.5241, 0.7755, 0.5241, 0.7323, 0.4898, 0.7851, 0.4892, 0.5873, 0.1998, 0.5358, 0.2111, 0.4522, 0.1777, 0.5349, 0.1777, 0.5354, 0.5925, 0.5531, 0.5449, 0.6093, 0.5413, 0.6228, 0.5925, 0.3708, 0.5253, 0.3532, 0.5753, 0.2759, 0.5753, 0.2682, 0.5253, 0.1136, 0.4809, 0.09982, 0.5296, 0.01545, 0.5296, 0.001677, 0.4809, 0.5786, 0.3026, 0.5709, 0.3526, 0.4936, 0.3526, 0.476, 0.3026, 0.6455, 0.1231, 0.632, 0.1744, 0.5757, 0.1707, 0.5581, 0.1231, 0.729, 0.4893, 0.7289, 0.53, 0.6325, 0.53, 0.6328, 0.4892, 0.4788, 0.3645, 0.4788, 0.4222, 0.3823, 0.4222, 0.3823, 0.3645, 0.237, 0.4961, 0.1212, 0.4962, 0.1821, 0.4485, 0.237, 0.4744, 0.09434, 0.7082, 0.09606, 0.7481, 0.008685, 0.7481, 0.001677, 0.7076, 0.2329, 0.3253, 0.2372, 0.3831, 0.1212, 0.383, 0.1212, 0.3253, 0.2682, 0.2906, 0.3646, 0.2906, 0.3648, 0.3611, 0.2684, 0.3611, 0.1143, 0.6217, 0.1149, 0.6602, 0.01228, 0.6602, 0.001677, 0.6217, 0.5241, 0.5826, 0.5186, 0.6207, 0.4067, 0.6207, 0.4012, 0.5826, 0.6291, 0.4892, 0.6191, 0.5279, 0.5165, 0.5295, 0.5165, 0.491, 0.2682, 0.7479, 0.2746, 0.708, 0.362, 0.708, 0.3603, 0.7479, 0.8015, 0.7306, 0.8006, 0.7736, 0.7655, 0.7736, 0.7612, 0.7292, 0.8023, 0.6793, 0.7938, 0.7231, 0.7331, 0.7231, 0.735, 0.6785, 0.898, 0.5371, 0.8948, 0.5815, 0.8643, 0.5894, 0.8643, 0.5401, 0.9069, 0.7639, 0.9069, 0.8092, 0.8763, 0.8031, 0.8835, 0.7594, 0.001677, 0.8446, 0.001677, 0.8142, 0.08003, 0.8135, 0.08003, 0.8447, 0.2348, 0.8873, 0.2336, 0.8737, 0.2962, 0.8737, 0.2989, 0.903, 0.2648, 0.6612, 0.2618, 0.7118, 0.2488, 0.716, 0.2488, 0.6664, 0.9428, 0.5098, 0.9721, 0.5114, 0.9799, 0.526, 0.9514, 0.526, 0.3753, 0.7905, 0.3753, 0.8348, 0.3588, 0.8382, 0.359, 0.7939, 0.6657, 0.9249, 0.6615, 0.9089, 0.7396, 0.9089, 0.719, 0.9244, 0.7748, 0.9593, 0.75, 0.9437, 0.7913, 0.9437, 0.7986, 0.9585, 0.8337, 0.3516, 0.8143, 0.397, 0.7855, 0.3966, 0.7803, 0.3516, 0.8032, 0.001677, 0.8322, 0.04496, 0.8024, 0.04496, 0.7761, 0.01153, 0.1471, 0.8683, 0.1212, 0.8499, 0.1734, 0.8499, 0.2297, 0.8662, 0.5769, 0.9138, 0.4988, 0.9138, 0.4868, 0.8965, 0.5482, 0.9003, 0.9793, 0.1983, 0.9953, 0.2074, 0.9565, 0.2074, 0.9495, 0.1976, 0.9918, 0.3289, 0.9627, 0.3289, 0.9598, 0.3226, 0.9713, 0.318, 0.8775, 0.7286, 0.9297, 0.7287, 0.9298, 0.753, 0.8775, 0.7536, 0.232, 0.3865, 0.2326, 0.4452, 0.1671, 0.4262, 0.1212, 0.3865, 0.7465, 0.4155, 0.7465, 0.4838, 0.6967, 0.4844, 0.6981, 0.4271, 0.8691, 0.6119, 0.8817, 0.6439, 0.8471, 0.6729, 0.8471, 0.6327, 0.8465, 0.1685, 0.8492, 0.2087, 0.8144, 0.2338, 0.8144, 0.1994, 0.2234, 0.7557, 0.2209, 0.7242, 0.2634, 0.7242, 0.258, 0.7554, 0.8763, 0.405, 0.9078, 0.4085, 0.9075, 0.452, 0.8763, 0.4375, 0.001677, 0.6183, 0.001726, 0.5775, 0.06172, 0.5773, 0.1134, 0.6183, 0.7694, 0.5891, 0.7067, 0.5891, 0.7261, 0.5535, 0.751, 0.5371, 0.9447, 0.3394, 0.9863, 0.3394, 0.9864, 0.3535, 0.9473, 0.3533, 0.6615, 0.8845, 0.6615, 0.8551, 0.7268, 0.8543, 0.7268, 0.8846, 0.1212, 0.2168, 0.1865, 0.2168, 0.2648, 0.2171, 0.1487, 0.2677, 0.782, 0.2864, 0.7098, 0.2852, 0.6494, 0.2605, 0.7561, 0.2605, 0.001677, 0.1429, 0.1283, 0.1429, 0.1282, 0.2134, 0.001808, 0.2134, 0.2336, 0.8508, 0.2336, 0.8486, 0.3288, 0.8486, 0.3288, 0.8704, 0.2171, 0.9116, 0.2743, 0.9063, 0.2989, 0.9216, 0.2602, 0.9216, 0.5004, 0.8695, 0.5769, 0.8695, 0.5473, 0.8932, 0.4961, 0.8924, 0.7143, 0.1104, 0.7137, 0.1084, 0.7648, 0.1084, 0.7649, 0.1104, 0.6177, 0.09576, 0.6564, 0.09638, 0.6574, 0.09805, 0.6177, 0.09897, 0.8833, 0.4834, 0.8349, 0.4664, 0.8813, 0.4664, 0.9201, 0.4746, 0.2647, 0.4282, 0.2626, 0.4899, 0.2406, 0.4949, 0.2406, 0.4442, 0.5663, 0.5359, 0.5676, 0.5343, 0.6118, 0.5329, 0.6127, 0.5359, 0.7026, 0.2921, 0.7042, 0.2898, 0.7525, 0.2904, 0.7514, 0.2921, 0.8376, 0.7594, 0.8345, 0.8284, 0.8056, 0.8374, 0.8056, 0.7757, 0.5515, 0.8423, 0.4961, 0.8174, 0.545, 0.8174, 0.5914, 0.8393, 0.5038, 0.7858, 0.601, 0.7858, 0.5726, 0.814, 0.4961, 0.8124, 0.2406, 0.4249, 0.2406, 0.3517, 0.2648, 0.3253, 0.2643, 0.3828, 0.6866, 0.5646, 0.7034, 0.5925, 0.6262, 0.5925, 0.6694, 0.5371, 0.9918, 0.747, 0.9592, 0.747, 0.965, 0.7354, 0.9936, 0.7448, 0.9385, 0.3146, 0.9072, 0.3146, 0.9119, 0.2847, 0.9248, 0.285, 0.1466, 0.7815, 0.1212, 0.765, 0.2439, 0.765, 0.1753, 0.7905, 0.7473, 0.2431, 0.7734, 0.214, 0.7734, 0.2366, 0.7479, 0.2572, 0.6496, 0.6785, 0.6581, 0.7103, 0.5354, 0.7103, 0.5744, 0.6889, 0.3554, 0.8453, 0.2795, 0.8453, 0.2336, 0.8352, 0.3282, 0.8271, 0.6144, 0.001677, 0.6144, 0.04077, 0.5198, 0.03187, 0.4937, 0.006181, 0.07456, 0.7802, 0.001677, 0.7514, 0.0739, 0.7514, 0.1176, 0.769, 0.1177, 0.2168, 0.1178, 0.2873, 0.00198, 0.2873, 0.001677, 0.2168, 0.274, 0.946, 0.2819, 0.9578, 0.2228, 0.9578, 0.2228, 0.9524, 0.2394, 0.1396, 0.1758, 0.1363, 0.1792, 0.1223, 0.254, 0.1223, 0.3834, 0.7805, 0.3851, 0.7432, 0.4771, 0.743, 0.4787, 0.7805, 0.6784, 0.3595, 0.676, 0.397, 0.5634, 0.397, 0.5625, 0.3595, 0.2475, 0.5529, 0.2458, 0.5903, 0.1229, 0.5903, 0.1212, 0.5529, 0.6513, 0.6377, 0.6504, 0.6752, 0.5378, 0.6752, 0.5354, 0.6377, 0.7579, 0.7361, 0.7564, 0.7736, 0.6638, 0.7735, 0.6615, 0.7361, 0.8401, 0.07716, 0.8679, 0.06022, 0.8679, 0.1181, 0.8286, 0.1181, 0.8216, 0.5371, 0.8609, 0.5371, 0.8609, 0.5949, 0.8332, 0.5779, 0.2098, 0.9298, 0.1855, 0.9298, 0.1845, 0.9042, 0.2011, 0.9098, 0.9695, 0.0935, 0.9695, 0.1166, 0.9477, 0.1172, 0.9546, 0.0978, 0.5836, 0.04413, 0.6073, 0.04413, 0.6035, 0.05915, 0.5862, 0.05679, 0.6545, 0.9566, 0.7388, 0.9566, 0.7365, 0.966, 0.6568, 0.966, 0.9285, 0.121, 0.9848, 0.121, 0.9813, 0.13, 0.932, 0.128, 0.6545, 0.9694, 0.7318, 0.9694, 0.7295, 0.9788, 0.6565, 0.9788, 0.8983, 0.9467, 0.9756, 0.9467, 0.9736, 0.9561, 0.9006, 0.9561, 0.1177, 0.9951, 0.06139, 0.9951, 0.06492, 0.9882, 0.1142, 0.9861, 0.2602, 0.7616, 0.2209, 0.7616, 0.2209, 0.7591, 0.2602, 0.7591, 0.7727, 0.6058, 0.8119, 0.6058, 0.8119, 0.6084, 0.7727, 0.6084, 0.982, 0.5883, 0.9428, 0.5883, 0.9428, 0.5858, 0.982, 0.5858, 0.9495, 0.8092, 0.9103, 0.8092, 0.9103, 0.8066, 0.9495, 0.8066, 0.9596, 0.8025, 0.9103, 0.8025, 0.9195, 0.7864, 0.9585, 0.7915, 0.8643, 0.5928, 0.9373, 0.5928, 0.9324, 0.6027, 0.8934, 0.6065, 0.001677, 0.6635, 0.08132, 0.6635, 0.1006, 0.6893, 0.06432, 0.7043, 0.4821, 0.4072, 0.4821, 0.3595, 0.5592, 0.3595, 0.5184, 0.4222, 0.3044, 0.149, 0.3387, 0.2134, 0.2616, 0.2134, 0.2616, 0.1244, 0.9103, 0.7831, 0.9123, 0.7709, 0.9397, 0.7594, 0.9496, 0.7831, 0.9867, 0.4776, 0.9661, 0.4776, 0.9685, 0.4671, 0.9847, 0.4664, 0.8024, 0.2718, 0.7854, 0.2758, 0.7862, 0.2605, 0.8024, 0.2611, 0.1003, 0.96, 0.1178, 0.96, 0.1178, 0.9714, 0.1009, 0.9714, 0.6375, 0.2079, 0.6134, 0.2079, 0.5906, 0.1782, 0.6211, 0.1777, 0.8847, 0.9888, 0.9003, 0.9974, 0.8611, 0.997, 0.8606, 0.9888, 0.1795, 0.9048, 0.1222, 0.9048, 0.1212, 0.8717, 0.1603, 0.8726, 0.3774, 0.7178, 0.3654, 0.7271, 0.3654, 0.709, 0.3774, 0.708, 0.9699, 0.3727, 0.9851, 0.3727, 0.9741, 0.3871, 0.9639, 0.3804, 0.9751, 0.2314, 0.9457, 0.2161, 0.9782, 0.2161, 0.9828, 0.2262, 0.1121, 0.7008, 0.1039, 0.6933, 0.1171, 0.6635, 0.1171, 0.7003, 0.9428, 0.5698, 0.9504, 0.5658, 0.9872, 0.5658, 0.9695, 0.5797, 0.9332, 0.7536, 0.9332, 0.7427, 0.9517, 0.721, 0.9559, 0.7455, 0.9769, 0.721, 0.9983, 0.732, 0.9592, 0.732, 0.9677, 0.7244, 0.9891, 0.1685, 0.9911, 0.1797, 0.9495, 0.1797, 0.9827, 0.1694, 0.2095, 0.9976, 0.1747, 0.9976, 0.1758, 0.989, 0.2081, 0.9899, 0.9851, 0.7706, 0.9529, 0.7733, 0.9529, 0.7596, 0.9861, 0.7594, 0.656, 0.8691, 0.6577, 0.8788, 0.6455, 0.8788, 0.6479, 0.872, 0.3793, 0.7402, 0.367, 0.7402, 0.3654, 0.7305, 0.3745, 0.7333, 0.2432, 0.6579, 0.2415, 0.6481, 0.2538, 0.6481, 0.2514, 0.655, 0.7923, 0.7838, 0.7875, 0.777, 0.7998, 0.777, 0.8014, 0.7867, 0.2376, 0.8161, 0.2637, 0.8161, 0.2621, 0.8201, 0.2392, 0.8201, 0.7466, 0.3503, 0.7727, 0.3503, 0.7711, 0.3543, 0.7482, 0.3543, 0.8029, 0.2572, 0.7768, 0.2572, 0.7784, 0.2532, 0.8013, 0.2532, 0.9529, 0.7767, 0.979, 0.7767, 0.9774, 0.7807, 0.9546, 0.7807, 0.9125, 0.2461, 0.9124, 0.2161, 0.9423, 0.2161, 0.9336, 0.2373, 0.9323, 0.4137, 0.9411, 0.4348, 0.9112, 0.4349, 0.9112, 0.405, 0.5307, 0.5826, 0.5298, 0.5848, 0.5277, 0.5858, 0.5274, 0.5826, 0.5297, 0.5913, 0.5275, 0.5921, 0.5275, 0.5893, 0.5307, 0.5891, 0.1162, 0.8867, 0.06391, 0.8867, 0.0677, 0.8748, 0.1074, 0.8785, 0.9607, 0.3072, 0.9888, 0.3146, 0.9583, 0.3146, 0.9418, 0.308, 0.8677, 0.2763, 0.8764, 0.2538, 0.9262, 0.2543, 0.9164, 0.2763, 0.2411, 0.9427, 0.2171, 0.925, 0.2643, 0.925, 0.2819, 0.9366, 0.6633, 0.7328, 0.6615, 0.6785, 0.7298, 0.6785, 0.722, 0.73, 0.8848, 0.9021, 0.8379, 0.9069, 0.8056, 0.8834, 0.8664, 0.8834, 0.3112, 0.8985, 0.3022, 0.8737, 0.3705, 0.8737, 0.3727, 0.8986, 0.7794, 0.1145, 0.7855, 0.1303, 0.7665, 0.1292, 0.7671, 0.1145, 0.397, 0.6435, 0.3847, 0.644, 0.3847, 0.6293, 0.3979, 0.6194, 0.9897, 0.6435, 0.9449, 0.6435, 0.9587, 0.6307, 0.9752, 0.6312, 0.9436, 0.9204, 0.9436, 0.9106, 0.982, 0.9103, 0.96, 0.9259, 0.8774, 0.2896, 0.9038, 0.2847, 0.9038, 0.3343, 0.8713, 0.2955, 0.873, 0.4582, 0.8349, 0.463, 0.8349, 0.405, 0.8613, 0.4154, 0.664, 0.888, 0.716, 0.8934, 0.7528, 0.9055, 0.6615, 0.9055, 0.3939, 0.1208, 0.3983, 0.06723, 0.4896, 0.06274, 0.4897, 0.1208, 0.001677, 0.3713, 0.06071, 0.3572, 0.1158, 0.4156, 0.02892, 0.4156, 0.001677, 0.07834, 0.08859, 0.07714, 0.1724, 0.1396, 0.05169, 0.1396, 0.3754, 0.313, 0.4649, 0.3026, 0.4726, 0.3611, 0.3681, 0.3611, 0.6636, 0.001677, 0.6651, 0.09241, 0.6177, 0.08126, 0.6285, 0.001677, 0.9653, 0.3915, 0.9654, 0.4013, 0.8803, 0.4006, 0.8788, 0.3915, 0.602, 0.4693, 0.627, 0.4719, 0.6196, 0.485, 0.5947, 0.485, 0.954, 0.8092, 0.9782, 0.8092, 0.9797, 0.8274, 0.9552, 0.8231, 0.9383, 0.7004, 0.9749, 0.7004, 0.9796, 0.7122, 0.956, 0.7175, 0.6501, 0.9614, 0.6501, 0.9712, 0.5847, 0.9712, 0.5824, 0.9614, 0.2065, 0.8717, 0.2273, 0.8853, 0.2098, 0.8938, 0.1829, 0.8717, 0.1216, 0.9106, 0.1354, 0.9081, 0.1812, 0.9298, 0.1212, 0.9298, 0.4141, 0.1858, 0.4382, 0.1906, 0.4382, 0.2097, 0.342, 0.2109, 0.5534, 0.9293, 0.4812, 0.9172, 0.5769, 0.9172, 0.5769, 0.927, 0.7861, 0.0709, 0.7856, 0.07956, 0.7137, 0.1051, 0.7137, 0.06022, 0.2646, 0.6579, 0.2571, 0.6525, 0.2571, 0.5631, 0.2648, 0.567, 0.7489, 0.9822, 0.7426, 0.9875, 0.6545, 0.9875, 0.6594, 0.9822, 0.9763, 0.6619, 0.973, 0.6699, 0.8851, 0.6697, 0.8882, 0.6619, 0.08961, 0.953, 0.09094, 0.9625, 0.002183, 0.9625, 0.001677, 0.9529, 0.2099, 0.9602, 0.2152, 0.9677, 0.125, 0.9677, 0.1212, 0.96, 0.2114, 0.9804, 0.2176, 0.9856, 0.1261, 0.9856, 0.1212, 0.9803, 0.7467, 0.9438, 0.7454, 0.9532, 0.6545, 0.9532, 0.6549, 0.9437, 0.5726, 0.9595, 0.5761, 0.9672, 0.4843, 0.9672, 0.4812, 0.9595, 0.7872, 0.5276, 0.7878, 0.5326, 0.7354, 0.5326, 0.7323, 0.5274, 0.9973, 0.6468, 0.9971, 0.6561, 0.9471, 0.6564, 0.9449, 0.6468, 0.3414, 0.9887, 0.3444, 0.9968, 0.2896, 0.9967, 0.2874, 0.9887, 0.9645, 0.4385, 0.9652, 0.4494, 0.9112, 0.4496, 0.9112, 0.4382, 0.9951, 0.4226, 0.9978, 0.432, 0.9444, 0.432, 0.9466, 0.4224, 0.9815, 0.2756, 0.9782, 0.2812, 0.9296, 0.2809, 0.9326, 0.2756, 0.9899, 0.08244, 0.9886, 0.09014, 0.9397, 0.09014, 0.9419, 0.0821, 0.9538, 0.9817, 0.9519, 0.9928, 0.9039, 0.9928, 0.9039, 0.9815, 0.4416, 0.2008, 0.4471, 0.1983, 0.4471, 0.2021, 0.4416, 0.209, 0.7656, 0.293, 0.7559, 0.2919, 0.7575, 0.2898, 0.7677, 0.2898, 0.2984, 0.9254, 0.2984, 0.9337, 0.2902, 0.9337, 0.2852, 0.925, 0.07973, 0.8481, 0.0777, 0.8593, 0.06453, 0.8594, 0.06391, 0.8481, 0.9878, 0.3915, 0.9846, 0.4008, 0.9687, 0.4007, 0.9732, 0.3915, 0.987, 0.02914, 0.9816, 0.03185, 0.9703, 0.02264, 0.9792, 0.02264, 0.3789, 0.7538, 0.3705, 0.7538, 0.3705, 0.7436, 0.3793, 0.7485, 0.7981, 0.8507, 0.7867, 0.8507, 0.7882, 0.8456, 0.7992, 0.8482, 0.6247, 0.1106, 0.6188, 0.1039, 0.705, 0.1052, 0.7103, 0.1106, 0.8138, 0.9768, 0.8056, 0.9707, 0.8937, 0.9709, 0.9, 0.9768, 0.1212, 0.9566, 0.1212, 0.9465, 0.2068, 0.9471, 0.2078, 0.9558, 0.2874, 0.9514, 0.2934, 0.9418, 0.38, 0.9424, 0.3761, 0.9514, 0.001677, 0.9828, 0.009993, 0.9769, 0.09868, 0.9771, 0.09218, 0.9828, 0.4812, 0.9772, 0.4871, 0.9706, 0.5776, 0.9719, 0.5722, 0.9772, 0.4812, 0.9427, 0.4814, 0.9326, 0.5725, 0.9339, 0.5712, 0.9427, 0.638, 0.4122, 0.6325, 0.4024, 0.7225, 0.4031, 0.7261, 0.4122, 0.7458, 0.7264, 0.7505, 0.7323, 0.7394, 0.7322, 0.7331, 0.7264, 0.3685, 0.6788, 0.3771, 0.6775, 0.3765, 0.6848, 0.3685, 0.6899, 0.9832, 0.2656, 0.989, 0.2723, 0.9763, 0.2723, 0.9722, 0.2653, 0.5275, 0.7221, 0.5314, 0.7311, 0.5204, 0.7313, 0.5204, 0.7221, 0.4416, 0.1949, 0.4416, 0.1862, 0.4486, 0.1858, 0.4447, 0.1944, 0.7781, 0.1107, 0.7705, 0.1107, 0.7683, 0.1084, 0.7769, 0.1097, 0.7804, 0.293, 0.7717, 0.2912, 0.7711, 0.2898, 0.7793, 0.2898, 0.4927, 0.7761, 0.4832, 0.7737, 0.4836, 0.7704, 0.4927, 0.7688, 0.7263, 0.5959, 0.7385, 0.6111, 0.652, 0.6111, 0.652, 0.5959, 0.8082, 0.3377, 0.833, 0.3393, 0.832, 0.3477, 0.8069, 0.3477, 0.7396, 0.9282, 0.7325, 0.9387, 0.6547, 0.9403, 0.6545, 0.9282, 0.38, 0.9232, 0.37, 0.9385, 0.3022, 0.9385, 0.3022, 0.9232, 0.9416, 0.8152, 0.9506, 0.8274, 0.8763, 0.8274, 0.8763, 0.8152, 0.9428, 0.4973, 0.9767, 0.4892, 0.9784, 0.4978, 0.9428, 0.5065, 0.9788, 0.8469, 0.9898, 0.8575, 0.945, 0.8575, 0.9497, 0.8525, 0.3787, 0.7571, 0.3743, 0.7658, 0.372, 0.7658, 0.3705, 0.7571, 0.6475, 0.8954, 0.6561, 0.8954, 0.6576, 0.9007, 0.6435, 0.9007, 0.3952, 0.6559, 0.3888, 0.661, 0.3847, 0.6557, 0.3952, 0.6473, 0.9839, 0.04532, 0.9757, 0.04532, 0.9752, 0.03679, 0.9886, 0.03679, 0.7982, 0.7996, 0.7896, 0.7996, 0.7875, 0.79, 0.8016, 0.79, 0.9188, 0.5271, 0.9329, 0.5271, 0.9329, 0.5319, 0.916, 0.5319, 0.7799, 0.1388, 0.7665, 0.1388, 0.7684, 0.1337, 0.7846, 0.1337, 0.7926, 0.2928, 0.7854, 0.2814, 0.7919, 0.2791, 0.8007, 0.2928, 0.9866, 0.2618, 0.9725, 0.2618, 0.9722, 0.2538, 0.9891, 0.2538, 0.3968, 0.5215, 0.3874, 0.518, 0.3874, 0.5155, 0.3968, 0.5129, 0.3705, 0.787, 0.3756, 0.7798, 0.3779, 0.7798, 0.3787, 0.787, 0.2353, 0.8118, 0.2394, 0.8059, 0.2418, 0.8059, 0.2439, 0.8118, 0.9789, 0.07875, 0.9397, 0.07875, 0.9462, 0.06022, 0.9723, 0.06022, 0.9776, 0.697, 0.9383, 0.697, 0.9449, 0.6785, 0.971, 0.6785, 0.9718, 0.05532, 0.9326, 0.05532, 0.9392, 0.03679, 0.9653, 0.03679, 0.9235, 0.4664, 0.9627, 0.4664, 0.9562, 0.4849, 0.9301, 0.4849, 0.6301, 0.9874, 0.5824, 0.9874, 0.5871, 0.9745, 0.6292, 0.98, 0.8871, 0.9103, 0.9401, 0.9103, 0.9402, 0.9326, 0.8978, 0.9301, 0.5625, 0.4003, 0.626, 0.4058, 0.6269, 0.4224, 0.574, 0.4224, 0.8572, 0.9969, 0.8056, 0.9969, 0.8089, 0.9888, 0.8566, 0.9905, 0.7776, 0.2433, 0.7801, 0.1685, 0.8111, 0.1798, 0.8111, 0.2489, 0.9017, 0.06022, 0.9017, 0.1037, 0.8713, 0.1156, 0.873, 0.06874, 0.9147, 0.6119, 0.9147, 0.6544, 0.8851, 0.6586, 0.8885, 0.6137, 0.84, 0.6785, 0.8399, 0.7214, 0.8056, 0.7561, 0.8056, 0.6975, 0.8729, 0.7594, 0.8729, 0.8046, 0.8409, 0.8274, 0.8422, 0.7705, 0.8447, 0.03323, 0.8356, 0.003318, 0.8862, 0.001677, 0.8862, 0.04221, 0.6055, 0.8661, 0.5155, 0.8661, 0.4961, 0.8491, 0.5298, 0.8457, 0.8131, 0.2847, 0.8069, 0.2538, 0.859, 0.2538, 0.8643, 0.2933, 0.4212, 0.2748, 0.3815, 0.2703, 0.3681, 0.2168, 0.4749, 0.2168, 0.3979, 0.4709, 0.3427, 0.4709, 0.2682, 0.4467, 0.3328, 0.4278, 0.7103, 0.1006, 0.6685, 0.07977, 0.6696, 0.001677, 0.7099, 0.001677, 0.9394, 0.5883, 0.9156, 0.5835, 0.9014, 0.5658, 0.9316, 0.5658, 0.9451, 0.9024, 0.906, 0.8983, 0.8882, 0.8834, 0.9327, 0.8834, 0.9415, 0.6153, 0.94, 0.639, 0.918, 0.6464, 0.918, 0.6119, 0.9462, 0.1685, 0.9435, 0.1914, 0.9232, 0.2037, 0.9232, 0.1712, 0.06055, 0.8867, 0.01557, 0.8867, 0.001677, 0.8481, 0.04834, 0.8509, 0.3554, 0.816, 0.3092, 0.8237, 0.2682, 0.7905, 0.3233, 0.7905, 0.5171, 0.6945, 0.4602, 0.6955, 0.3834, 0.6648, 0.4735, 0.6648, 0.2086, 0.6449, 0.1212, 0.6449, 0.1347, 0.5936, 0.1909, 0.5973, 0.5547, 0.1744, 0.4522, 0.1744, 0.4598, 0.1244, 0.5372, 0.1244, 0.5132, 0.5379, 0.4012, 0.5379, 0.415, 0.4892, 0.4994, 0.4892, 0.2238, 0.5495, 0.1212, 0.5495, 0.1388, 0.4995, 0.2161, 0.4995, 0.5586, 0.2168, 0.646, 0.2168, 0.6284, 0.2644, 0.5721, 0.268, 0.3834, 0.6988, 0.4796, 0.6988, 0.48, 0.7396, 0.3835, 0.7396, 0.3939, 0.001677, 0.4903, 0.001677, 0.4903, 0.05938, 0.3939, 0.05938, 0.384, 0.4743, 0.384, 0.496, 0.3292, 0.5219, 0.2682, 0.4743, 0.6513, 0.2168, 0.744, 0.2168, 0.7367, 0.2572, 0.6494, 0.2567, 0.3328, 0.1134, 0.3328, 0.001677, 0.3905, 0.001677, 0.3906, 0.1177, 0.3648, 0.2168, 0.3646, 0.2873, 0.2682, 0.2873, 0.2683, 0.2168, 0.3808, 0.6579, 0.2682, 0.6579, 0.2788, 0.6194, 0.3814, 0.6194, 0.6232, 0.4659, 0.5003, 0.4659, 0.5058, 0.4278, 0.6177, 0.4278, 0.6486, 0.6344, 0.536, 0.6344, 0.5354, 0.5959, 0.638, 0.5959, 0.6292, 0.7536, 0.5372, 0.7536, 0.5354, 0.7137, 0.6228, 0.7137, 0.8526, 0.169, 0.8929, 0.1685, 0.8877, 0.2128, 0.8526, 0.212, 0.7945, 0.4155, 0.7945, 0.4828, 0.7499, 0.4842, 0.7506, 0.4235, 0.4833, 0.6988, 0.5167, 0.7043, 0.5132, 0.7535, 0.4833, 0.7434, 0.6572, 0.8419, 0.6577, 0.8658, 0.6135, 0.8658, 0.6125, 0.8345, 0.3834, 0.8161, 0.4618, 0.816, 0.4618, 0.8472, 0.3834, 0.8465, 0.7346, 0.8543, 0.8005, 0.8543, 0.791, 0.882, 0.7301, 0.8672, 0.8763, 0.8307, 0.8931, 0.8307, 0.9083, 0.878, 0.8947, 0.878, 0.9536, 0.1334, 0.9536, 0.1518, 0.9285, 0.165, 0.9285, 0.1485, 0.2475, 0.765, 0.2637, 0.7684, 0.2637, 0.8127, 0.2472, 0.8093, 0.8098, 0.9103, 0.8632, 0.9108, 0.8838, 0.9263, 0.8056, 0.9263, 0.3741, 0.545, 0.3876, 0.5253, 0.3962, 0.5394, 0.3741, 0.5743, 0.6577, 0.8311, 0.6044, 0.8311, 0.6096, 0.7862, 0.6384, 0.7858, 0.008575, 0.918, 0.001677, 0.89, 0.04407, 0.8932, 0.06071, 0.918, 0.1512, 0.7939, 0.23, 0.8189, 0.1714, 0.8189, 0.1212, 0.8044, 0.5914, 0.474, 0.5619, 0.4858, 0.5003, 0.4858, 0.5134, 0.4693, 0.9677, 0.001677, 0.9975, 0.001677, 0.9903, 0.01126, 0.9515, 0.01035, 0.3855, 0.9708, 0.4088, 0.9708, 0.4167, 0.9803, 0.4113, 0.9845, 0.06406, 0.915, 0.06406, 0.89, 0.1163, 0.8907, 0.1162, 0.9149, 0.379, 0.4232, 0.2682, 0.4245, 0.3137, 0.3842, 0.379, 0.3645, 0.6949, 0.1651, 0.7058, 0.1165, 0.7631, 0.1145, 0.7631, 0.1644, 0.1159, 0.8135, 0.1142, 0.8437, 0.08339, 0.8696, 0.08339, 0.8244, 0.8742, 0.6785, 0.8742, 0.723, 0.8495, 0.7469, 0.8434, 0.7044, 0.9126, 0.4918, 0.9123, 0.5263, 0.8811, 0.5318, 0.8811, 0.4892, 0.9091, 0.6785, 0.9088, 0.711, 0.8775, 0.7253, 0.8775, 0.6818, 0.001677, 0.5329, 0.1134, 0.5329, 0.06172, 0.5739, 0.001726, 0.5737, 0.7727, 0.001677, 0.7727, 0.05687, 0.7438, 0.04965, 0.7137, 0.02252, 0.9863, 0.4052, 0.9835, 0.4191, 0.9444, 0.4191, 0.9447, 0.405, 0.3834, 0.8508, 0.4487, 0.8506, 0.4487, 0.881, 0.3834, 0.8801, 0.1212, 0.322, 0.1487, 0.2711, 0.2648, 0.3216, 0.1865, 0.322, 0.6292, 0.7569, 0.6029, 0.7824, 0.4961, 0.7806, 0.557, 0.7569, 0.1317, 0.2134, 0.1318, 0.1429, 0.2582, 0.1429, 0.2583, 0.2134, 0.8618, 0.1456, 0.7665, 0.1651, 0.7665, 0.1434, 0.8618, 0.1434, 0.8286, 0.1214, 0.8729, 0.1214, 0.9106, 0.1301, 0.8832, 0.1395, 0.6351, 0.2725, 0.639, 0.2955, 0.5879, 0.2955, 0.5586, 0.2714, 0.6413, 0.2132, 0.5906, 0.2132, 0.5907, 0.2113, 0.6419, 0.2113, 0.1126, 0.419, 0.1158, 0.419, 0.1158, 0.4587, 0.1141, 0.4577, 0.521, 0.2828, 0.5553, 0.299, 0.5155, 0.299, 0.4701, 0.2894, 0.7466, 0.2967, 0.7756, 0.2967, 0.8035, 0.339, 0.7824, 0.347, 0.5165, 0.5329, 0.5629, 0.5329, 0.562, 0.5359, 0.5178, 0.5344, 0.6494, 0.2898, 0.6982, 0.2904, 0.6993, 0.2922, 0.6509, 0.2922, 0.6546, 0.6151, 0.6905, 0.6151, 0.7185, 0.6701, 0.6887, 0.6752, 0.4288, 0.2782, 0.464, 0.2973, 0.4126, 0.2982, 0.3681, 0.2782, 0.4807, 0.7858, 0.4877, 0.8126, 0.4113, 0.8126, 0.3834, 0.7838, 0.2682, 0.7513, 0.3165, 0.7513, 0.3668, 0.779, 0.3319, 0.7872, 0.6628, 0.4267, 0.6933, 0.4155, 0.6933, 0.4859, 0.6325, 0.4384, 0.8454, 0.2472, 0.8464, 0.2499, 0.8163, 0.2499, 0.8144, 0.2371, 0.905, 0.09014, 0.9187, 0.06057, 0.9317, 0.06022, 0.9363, 0.09014, 0.6869, 0.786, 0.7156, 0.777, 0.7842, 0.8025, 0.6615, 0.8025, 0.9215, 0.3878, 0.9114, 0.3779, 0.9437, 0.3727, 0.9606, 0.3878, 0.2353, 0.7208, 0.1601, 0.7105, 0.1212, 0.689, 0.2439, 0.689, 0.7834, 0.8327, 0.7561, 0.8509, 0.6615, 0.8428, 0.7074, 0.8327, 0.6138, 0.1018, 0.493, 0.1018, 0.5182, 0.07516, 0.6123, 0.06274, 0.08004, 0.7836, 0.1159, 0.8098, 0.06885, 0.8101, 0.001677, 0.7836, 0.1786, 0.1177, 0.1786, 0.001677, 0.2491, 0.00198, 0.2491, 0.1178, 0.7373, 0.4004, 0.7885, 0.4068, 0.7885, 0.4122, 0.7294, 0.4122, 0.3159, 0.9199, 0.3022, 0.9019, 0.3769, 0.9058, 0.3796, 0.9199, 0.777, 0.397, 0.6817, 0.397, 0.6833, 0.3595, 0.7754, 0.3598, 0.237, 0.6857, 0.1212, 0.6857, 0.122, 0.6482, 0.2346, 0.6482, 0.3946, 0.616, 0.2682, 0.616, 0.27, 0.5786, 0.3928, 0.5786, 0.5171, 0.6614, 0.4012, 0.6614, 0.4036, 0.624, 0.5162, 0.624, 0.1212, 0.7242, 0.2176, 0.7242, 0.2153, 0.7616, 0.1226, 0.7616, 0.8226, 0.8523, 0.8635, 0.8408, 0.8635, 0.8801, 0.8056, 0.8801, 0.8777, 0.5285, 0.8368, 0.517, 0.8199, 0.4892, 0.8777, 0.4892, 0.9668, 0.5359, 0.9589, 0.5563, 0.9426, 0.5625, 0.9426, 0.5369, 0.7979, 0.8058, 0.794, 0.8208, 0.7748, 0.8282, 0.7748, 0.8064, 0.09941, 0.7076, 0.1121, 0.7103, 0.1144, 0.7276, 0.09941, 0.7313, 0.3834, 0.9674, 0.3858, 0.958, 0.4654, 0.958, 0.4678, 0.9674, 0.05804, 0.9861, 0.0545, 0.9931, 0.005253, 0.9951, 0.001677, 0.9861, 0.8896, 0.03209, 0.8916, 0.02264, 0.9647, 0.02264, 0.9669, 0.03209, 0.7218, 0.6728, 0.7241, 0.6633, 0.7971, 0.6633, 0.7992, 0.6728, 0.2228, 0.992, 0.2264, 0.983, 0.2756, 0.9851, 0.2791, 0.992, 0.2221, 0.8972, 0.2221, 0.8997, 0.1829, 0.8997, 0.1829, 0.8972, 0.9828, 0.9292, 0.9828, 0.9318, 0.9436, 0.9318, 0.9436, 0.9292, 0.9288, 0.03968, 0.9288, 0.04221, 0.8896, 0.04221, 0.8896, 0.03968, 0.9426, 0.5326, 0.9426, 0.5301, 0.9818, 0.5301, 0.9818, 0.5326, 0.9072, 0.334, 0.9083, 0.3231, 0.9472, 0.318, 0.9565, 0.334, 0.8056, 0.9433, 0.8348, 0.9296, 0.8738, 0.9334, 0.8787, 0.9433, 0.2682, 0.6612, 0.3429, 0.6612, 0.3651, 0.6936, 0.3349, 0.7047, 0.5553, 0.2644, 0.519, 0.2794, 0.4782, 0.2168, 0.5553, 0.2168, 0.2951, 0.06611, 0.2524, 0.09073, 0.2524, 0.001677, 0.3295, 0.001677, 0.905, 0.0935, 0.9443, 0.0935, 0.9345, 0.1171, 0.9071, 0.1057, 0.9891, 0.4382, 0.9871, 0.4494, 0.971, 0.4487, 0.9685, 0.4382, 0.2822, 0.9657, 0.2819, 0.9764, 0.2657, 0.9764, 0.2654, 0.9612, 0.1169, 0.7347, 0.1163, 0.7461, 0.09941, 0.7462, 0.09941, 0.7349, 0.638, 0.7657, 0.6326, 0.7318, 0.6571, 0.7137, 0.6571, 0.7511, 0.9719, 0.1555, 0.996, 0.1538, 0.996, 0.162, 0.957, 0.165, 0.5803, 0.9012, 0.6002, 0.8695, 0.6394, 0.8695, 0.6376, 0.9026, 0.9795, 0.5359, 0.9893, 0.5359, 0.9884, 0.548, 0.9702, 0.548, 0.9789, 0.8761, 0.9691, 0.8761, 0.97, 0.864, 0.9882, 0.864, 0.9502, 0.2497, 0.9457, 0.2416, 0.9544, 0.2347, 0.9833, 0.2497, 0.9465, 0.964, 0.949, 0.9596, 0.9826, 0.9745, 0.9501, 0.9745, 0.9407, 0.6026, 0.9674, 0.5928, 0.9851, 0.6066, 0.9483, 0.6066, 0.9418, 0.2968, 0.9627, 0.2847, 0.9786, 0.3038, 0.9501, 0.3038, 0.9748, 0.9925, 0.9656, 0.9891, 0.9572, 0.9815, 0.9963, 0.9815, 0.9515, 0.1831, 0.958, 0.1839, 0.9911, 0.1943, 0.9495, 0.1943, 0.9629, 0.7951, 0.9643, 0.7874, 0.9966, 0.7864, 0.9977, 0.7951, 0.958, 0.1446, 0.957, 0.1334, 0.9901, 0.1334, 0.9902, 0.1471, 0.6576, 0.892, 0.649, 0.8906, 0.6455, 0.8843, 0.6576, 0.8822, 0.3874, 0.5095, 0.3874, 0.5011, 0.3933, 0.4936, 0.3974, 0.5025, 0.4807, 0.8798, 0.4892, 0.8812, 0.4927, 0.8875, 0.4807, 0.8896, 0.3974, 0.4827, 0.3916, 0.4902, 0.3874, 0.4813, 0.3974, 0.4743, 0.867, 0.8307, 0.8654, 0.8347, 0.8426, 0.8347, 0.8409, 0.8307, 0.9592, 0.7543, 0.9609, 0.7503, 0.9837, 0.7503, 0.9853, 0.7543, 0.9515, 0.01929, 0.9531, 0.01528, 0.976, 0.01528, 0.9776, 0.01929, 0.8434, 0.7542, 0.845, 0.7502, 0.8678, 0.7502, 0.8695, 0.7542, 0.9413, 0.3693, 0.9202, 0.3606, 0.9114, 0.3395, 0.9413, 0.3394, 0.9204, 0.8395, 0.9416, 0.8307, 0.9416, 0.8606, 0.9117, 0.8606, 0.1159, 0.4653, 0.1126, 0.4653, 0.1129, 0.462, 0.115, 0.463, 0.3283, 0.0964, 0.3263, 0.09749, 0.3263, 0.09425, 0.3291, 0.09408, 0.7463, 0.9745, 0.7551, 0.9663, 0.7948, 0.9627, 0.7986, 0.9745, 0.9776, 0.8974, 0.9956, 0.9029, 0.978, 0.9051, 0.9484, 0.8974, 0.5803, 0.9059, 0.629, 0.9065, 0.6386, 0.9286, 0.5887, 0.9286, 0.4651, 0.8467, 0.4927, 0.816, 0.4927, 0.837, 0.4667, 0.8764, 0.7432, 0.351, 0.6845, 0.3503, 0.675, 0.299, 0.7432, 0.2967, 0.7937, 0.1352, 0.7895, 0.1092, 0.8253, 0.06022, 0.8253, 0.1001, 0.2614, 0.09408, 0.3229, 0.09408, 0.3207, 0.1189, 0.2524, 0.1188, 0.1099, 0.9555, 0.0976, 0.955, 0.0976, 0.9403, 0.1166, 0.9399, 0.7571, 0.6111, 0.7419, 0.5925, 0.7583, 0.5925, 0.7672, 0.6041, 0.9898, 0.8307, 0.9753, 0.843, 0.9588, 0.8435, 0.945, 0.8307, 0.9449, 0.6175, 0.9613, 0.6119, 0.9834, 0.6273, 0.945, 0.6273, 0.2536, 0.5044, 0.2596, 0.5104, 0.2271, 0.5492, 0.2271, 0.4995, 0.8371, 0.397, 0.8432, 0.3531, 0.8681, 0.3394, 0.8755, 0.397, 0.4723, 0.8843, 0.4748, 0.9019, 0.3834, 0.9019, 0.4203, 0.8898, 0.497, 0.4858, 0.4012, 0.4859, 0.4012, 0.4278, 0.4925, 0.4322, 0.001677, 0.3012, 0.05259, 0.2906, 0.1123, 0.3538, 0.03194, 0.3538, 0.001677, 0.02091, 0.07835, 0.001677, 0.1752, 0.07379, 0.07067, 0.07379, 0.008992, 0.4671, 0.001677, 0.419, 0.1062, 0.419, 0.09845, 0.4775, 0.5819, 0.3373, 0.5867, 0.3026, 0.667, 0.3026, 0.6716, 0.351, 0.2876, 0.9548, 0.3741, 0.9556, 0.3725, 0.9646, 0.2874, 0.9646, 0.1107, 0.9183, 0.1163, 0.9347, 0.0916, 0.9321, 0.08562, 0.9183, 0.477, 0.9052, 0.477, 0.9193, 0.4529, 0.9256, 0.4529, 0.9073, 0.9392, 0.5625, 0.9147, 0.5625, 0.9014, 0.5422, 0.913, 0.5371, 0.5824, 0.9482, 0.6501, 0.9482, 0.6478, 0.958, 0.5824, 0.958, 0.3569, 0.8514, 0.3752, 0.8664, 0.3403, 0.8664, 0.3322, 0.8486, 0.8655, 0.1626, 0.8651, 0.1434, 0.9251, 0.1434, 0.8793, 0.165, 0.1452, 0.8223, 0.2176, 0.8465, 0.1214, 0.8465, 0.1212, 0.8274, 0.5166, 0.1173, 0.493, 0.1151, 0.493, 0.1053, 0.5888, 0.1052, 0.7218, 0.6258, 0.7943, 0.6151, 0.7943, 0.6599, 0.7223, 0.6344])
me_bike_02.materials.append(mat_material_005)
me_bike_02.use_remesh_preserve_volume = False
me_bike_02.use_remesh_preserve_attributes = False
me_bike_02.use_mirror_vertex_groups = False
me_bike_02.update()
me_mono_jet_02_001 = bpy.data.meshes.new('mono_jet_02.001')
me_mono_jet_02_001.from_pydata([(0.132, 1.853, -2.895), (0.1867, 1.721, -2.895), (0.132, 1.589, -2.895), (0.3348, 2.056, -3.045), (0.4735, 1.721, -3.045), (0.3348, 1.386, -3.045), (0.5212, 2.242, -3.364), (0.7371, 1.721, -3.364), (0.5212, 1.2, -3.364), (0.7071, 2.428, -3.609), (1.0, 1.721, -3.609), (0.7071, 1.014, -3.609), (0.5956, 2.316, -3.76), (0.8423, 1.721, -3.76), (0.5956, 1.125, -3.76), (0.6778, 2.399, -3.486), (0.9586, 1.721, -3.486), (0.6778, 1.043, -3.486), (0.4508, 2.172, -3.204), (0.6375, 1.721, -3.204), (0.4508, 1.27, -3.204), (0.2536, 1.974, -2.956), (0.3586, 1.721, -2.956), (0.2536, 1.467, -2.956), (0.5282, 2.249, -3.76), (0.747, 1.721, -3.76), (0.5282, 1.193, -3.76), (-1.878e-05, 1.908, -2.895), (-0.1321, 1.853, -2.895), (-0.1868, 1.721, -2.895), (-0.1321, 1.589, -2.895), (-1.878e-05, 1.534, -2.895), (-1.878e-05, 2.194, -3.045), (-0.3348, 2.056, -3.045), (-0.4735, 1.721, -3.045), (-0.3348, 1.386, -3.045), (-1.878e-05, 1.247, -3.045), (-0.5212, 2.242, -3.364), (-0.7371, 1.721, -3.364), (-0.5212, 1.2, -3.364), (-1.878e-05, 0.9837, -3.364), (-1.878e-05, 2.458, -3.364), (-0.7071, 2.428, -3.609), (-1.0, 1.721, -3.609), (-0.7071, 1.014, -3.609), (-1.878e-05, 0.7208, -3.609), (-1.878e-05, 2.721, -3.609), (-0.5956, 2.316, -3.76), (-0.8423, 1.721, -3.76), (-0.5956, 1.125, -3.76), (-1.878e-05, 0.8785, -3.76), (-1.878e-05, 2.563, -3.76), (-1.878e-05, 2.679, -3.486), (-0.6779, 2.399, -3.486), (-0.9586, 1.721, -3.486), (-0.6779, 1.043, -3.486), (-1.878e-05, 0.7622, -3.486), (-1.878e-05, 2.358, -3.204), (-0.4508, 2.172, -3.204), (-0.6375, 1.721, -3.204), (-0.4508, 1.27, -3.204), (-1.878e-05, 1.083, -3.204), (-1.878e-05, 2.079, -2.956), (-0.2536, 1.974, -2.956), (-0.3586, 1.721, -2.956), (-0.2536, 1.467, -2.956), (-1.878e-05, 1.362, -2.956), (-1.878e-05, 1.721, -2.887), (-1.878e-05, 2.468, -3.76), (-0.5283, 2.249, -3.76), (-0.7471, 1.721, -3.76), (-0.5283, 1.193, -3.76), (-1.878e-05, 0.9737, -3.76), (-1.878e-05, 1.721, -3.76), (0.5412, 2.226, -4.323), (0.7401, 1.746, -4.323), (0.5174, 2.2, -4.323), (0.705, 1.748, -4.323), (-0.5056, 2.262, -4.323), (-0.5056, 1.18, -4.323), (-0.0252, 0.9806, -4.323), (-0.0252, 2.461, -4.323), (-0.02678, 2.426, -4.323), (-0.4796, 2.238, -4.323), (-0.4796, 1.203, -4.323), (-0.02678, 1.016, -4.323), (0.5055, 1.18, -4.323), (0.4796, 1.203, -4.323), (-0.5412, 2.226, -4.323), (-0.7402, 1.746, -4.323), (0.02516, 0.9806, -4.323), (-0.5174, 2.2, -4.323), (-0.705, 1.748, -4.323), (0.02674, 1.016, -4.323), (0.5055, 2.262, -4.323), (0.4796, 2.238, -4.323), (-0.7402, 1.696, -4.323), (-0.5412, 1.215, -4.323), (0.02516, 2.461, -4.323), (0.02674, 2.426, -4.323), (-0.705, 1.694, -4.323), (-0.5174, 1.241, -4.323), (0.7401, 1.696, -4.323), (0.5412, 1.215, -4.323), (0.705, 1.694, -4.323), (0.5174, 1.241, -4.323), (0.3965, 2.091, -4.866), (0.5422, 1.739, -4.866), (0.3866, 2.079, -4.853), (0.5267, 1.741, -4.853), (-0.3704, 2.117, -4.866), (-0.3704, 1.324, -4.866), (-0.01847, 1.179, -4.866), (-0.01847, 2.263, -4.866), (-0.02001, 2.247, -4.853), (-0.3583, 2.107, -4.853), (-0.3583, 1.334, -4.853), (-0.02001, 1.194, -4.853), (0.3704, 1.324, -4.866), (0.3583, 1.334, -4.853), (-0.3965, 2.091, -4.866), (-0.5423, 1.739, -4.866), (0.01843, 1.179, -4.866), (-0.3866, 2.079, -4.853), (-0.5267, 1.741, -4.853), (0.01997, 1.194, -4.853), (0.3704, 2.117, -4.866), (0.3583, 2.107, -4.853), (-0.5423, 1.702, -4.866), (-0.3965, 1.35, -4.866), (0.01843, 2.263, -4.866), (0.01997, 2.247, -4.853), (-0.5267, 1.701, -4.853), (-0.3866, 1.362, -4.853), (0.5422, 1.702, -4.866), (0.3965, 1.35, -4.866), (0.5267, 1.701, -4.853), (0.3866, 1.362, -4.853)], [], [(62, 27, 0, 21), (21, 0, 1, 22), (22, 1, 2, 23), (23, 2, 31, 66), (2, 1, 67, 31), (27, 67, 1, 0), (20, 5, 36, 61), (19, 4, 5, 20), (18, 3, 4, 19), (57, 32, 3, 18), (52, 41, 6, 15), (15, 6, 7, 16), (16, 7, 8, 17), (17, 8, 40, 56), (14, 11, 45, 50), (13, 10, 11, 14), (12, 9, 10, 13), (51, 46, 9, 12), (11, 17, 56, 45), (10, 16, 17, 11), (9, 15, 16, 10), (46, 52, 15, 9), (41, 57, 18, 6), (6, 18, 19, 7), (7, 19, 20, 8), (8, 20, 61, 40), (5, 23, 66, 36), (4, 22, 23, 5), (3, 21, 22, 4), (32, 62, 21, 3), (68, 24, 25, 73), (26, 72, 73, 25), (62, 63, 28, 27), (63, 64, 29, 28), (64, 65, 30, 29), (65, 66, 31, 30), (30, 31, 67, 29), (27, 28, 29, 67), (60, 61, 36, 35), (59, 60, 35, 34), (58, 59, 34, 33), (57, 58, 33, 32), (52, 53, 37, 41), (53, 54, 38, 37), (54, 55, 39, 38), (55, 56, 40, 39), (49, 50, 45, 44), (48, 49, 44, 43), (47, 48, 43, 42), (51, 47, 42, 46), (44, 45, 56, 55), (43, 44, 55, 54), (42, 43, 54, 53), (46, 42, 53, 52), (41, 37, 58, 57), (37, 38, 59, 58), (38, 39, 60, 59), (39, 40, 61, 60), (35, 36, 66, 65), (34, 35, 65, 64), (33, 34, 64, 63), (32, 33, 63, 62), (68, 73, 70, 69), (71, 70, 73, 72), (12, 24, 76, 74), (25, 24, 76, 77), (12, 13, 75, 74), (13, 25, 77, 75), (71, 72, 85, 84), (47, 69, 83, 78), (50, 49, 79, 80), (49, 71, 84, 79), (51, 68, 82, 81), (68, 69, 83, 82), (50, 72, 85, 80), (47, 51, 81, 78), (69, 70, 92, 91), (69, 47, 88, 91), (72, 26, 87, 93), (48, 47, 88, 89), (14, 26, 87, 86), (48, 70, 92, 89), (72, 50, 90, 93), (14, 50, 90, 86), (24, 12, 94, 95), (71, 49, 97, 101), (51, 12, 94, 98), (70, 71, 101, 100), (68, 51, 98, 99), (70, 48, 96, 100), (49, 48, 96, 97), (24, 68, 99, 95), (13, 14, 103, 102), (26, 14, 103, 105), (26, 25, 104, 105), (25, 13, 102, 104), (78, 81, 113, 110), (80, 79, 111, 112), (82, 83, 115, 114), (86, 90, 122, 118), (84, 85, 117, 116), (93, 87, 119, 125), (80, 85, 117, 112), (89, 88, 120, 121), (79, 84, 116, 111), (98, 94, 126, 130), (74, 75, 107, 106), (91, 92, 124, 123), (78, 83, 115, 110), (95, 99, 131, 127), (77, 76, 108, 109), (86, 87, 119, 118), (81, 82, 114, 113), (97, 96, 128, 129), (75, 77, 109, 107), (93, 90, 122, 125), (102, 103, 135, 134), (100, 101, 133, 132), (74, 76, 108, 106), (89, 92, 124, 121), (105, 104, 136, 137), (101, 97, 129, 133), (91, 88, 120, 123), (104, 102, 134, 136), (100, 96, 128, 132), (105, 103, 135, 137), (99, 98, 130, 131), (95, 94, 126, 127), (135, 137, 136, 134), (122, 125, 119, 118), (112, 111, 116, 117), (129, 128, 132, 133), (121, 120, 123, 124), (110, 113, 114, 115), (126, 127, 131, 130), (107, 109, 108, 106)])
_uv = me_mono_jet_02_001.uv_layers.new(name='UVMap')
_uv.uv.foreach_set('vector', [0.9235, 0.1992, 0.9373, 0.1635, 0.9672, 0.1635, 0.981, 0.1992, 0.8601, 0.9634, 0.8463, 0.999, 0.8164, 0.999, 0.8026, 0.9634, 0.8553, 0.6138, 0.891, 0.6276, 0.891, 0.6575, 0.8553, 0.6713, 0.9758, 0.0009653, 0.962, 0.03664, 0.932, 0.03664, 0.9183, 0.0009653, 0.9846, 0.4507, 0.9961, 0.4784, 0.9569, 0.4784, 0.9569, 0.4393, 0.4699, 0.837, 0.4307, 0.8371, 0.4307, 0.7979, 0.4584, 0.8094, 0.8872, 0.2437, 0.8741, 0.2898, 0.7981, 0.2898, 0.785, 0.2437, 0.8945, 0.04903, 0.8813, 0.09516, 0.8054, 0.09516, 0.7922, 0.04903, 0.8945, 0.0009653, 0.8813, 0.0471, 0.8054, 0.0471, 0.7922, 0.0009653, 0.8279, 0.4183, 0.7817, 0.4052, 0.7817, 0.3292, 0.8279, 0.3161, 0.6293, 0.2936, 0.647, 0.2437, 0.7653, 0.2437, 0.783, 0.2936, 0.2656, 0.8417, 0.2478, 0.8917, 0.1296, 0.8917, 0.1119, 0.8417, 0.794, 0.8016, 0.7763, 0.8515, 0.658, 0.8515, 0.6403, 0.8016, 0.6321, 0.7998, 0.6143, 0.8497, 0.4961, 0.8497, 0.4783, 0.7998, 0.8989, 0.4393, 0.9115, 0.4833, 0.7512, 0.4833, 0.7638, 0.4393, 0.6194, 0.8516, 0.6321, 0.8957, 0.4717, 0.8957, 0.4843, 0.8516, 0.4228, 0.8498, 0.4354, 0.8938, 0.275, 0.8938, 0.2877, 0.8498, 0.7638, 0.5752, 0.7512, 0.5312, 0.9115, 0.5312, 0.8989, 0.5752, 0.8007, 0.957, 0.7973, 0.9838, 0.6436, 0.9838, 0.6403, 0.957, 0.963, 0.9346, 0.9597, 0.9614, 0.8059, 0.9614, 0.8026, 0.9346, 0.8007, 0.8994, 0.7973, 0.9263, 0.6436, 0.9263, 0.6403, 0.8994, 0.275, 0.9632, 0.2783, 0.9363, 0.4321, 0.9363, 0.4354, 0.9632, 0.275, 0.9344, 0.283, 0.8958, 0.3853, 0.8958, 0.3932, 0.9344, 0.9216, 0.123, 0.9136, 0.1616, 0.8113, 0.1616, 0.8033, 0.123, 0.9142, 0.8016, 0.9062, 0.8402, 0.8039, 0.8402, 0.7959, 0.8016, 0.9216, 0.1635, 0.9136, 0.2022, 0.8113, 0.2022, 0.8033, 0.1635, 0.1878, 0.9629, 0.1786, 0.9918, 0.1211, 0.9918, 0.1119, 0.9629, 0.07691, 0.8798, 0.0677, 0.9088, 0.01018, 0.9088, 0.0009653, 0.8798, 0.07691, 0.9416, 0.0677, 0.9705, 0.01018, 0.9705, 0.0009653, 0.9416, 0.8891, 0.2726, 0.8984, 0.2437, 0.9559, 0.2437, 0.9651, 0.2726, 0.1575, 0.0009653, 0.1117, 0.1117, 0.0009653, 0.1575, 0.0009653, 0.0009653, 0.1117, 0.2701, 0.0009653, 0.316, 0.0009653, 0.1594, 0.1575, 0.1594, 0.9866, 0.6053, 0.9291, 0.6053, 0.9429, 0.5696, 0.9728, 0.5696, 0.9647, 0.854, 0.9647, 0.9116, 0.9291, 0.8978, 0.9291, 0.8678, 0.2339, 0.6181, 0.2339, 0.5606, 0.2695, 0.5744, 0.2695, 0.6044, 0.3952, 0.8958, 0.4527, 0.8958, 0.4389, 0.9314, 0.409, 0.9314, 0.2453, 0.6316, 0.273, 0.6201, 0.273, 0.6592, 0.2339, 0.6592, 0.9961, 0.5195, 0.9684, 0.5081, 0.9569, 0.4804, 0.9961, 0.4804, 0.7512, 0.6252, 0.8534, 0.6252, 0.8403, 0.6713, 0.7643, 0.6713, 0.8534, 0.6232, 0.7512, 0.6232, 0.7643, 0.5771, 0.8403, 0.5771, 0.2626, 0.6715, 0.2626, 0.7738, 0.2165, 0.7606, 0.2165, 0.6847, 0.1032, 0.8471, 0.0009653, 0.8471, 0.01412, 0.8009, 0.09006, 0.8009, 0.2656, 0.8398, 0.1119, 0.8398, 0.1296, 0.7898, 0.2478, 0.7898, 0.6274, 0.2936, 0.4736, 0.2936, 0.4914, 0.2437, 0.6096, 0.2437, 0.4288, 0.8479, 0.275, 0.8479, 0.2928, 0.7979, 0.411, 0.7979, 0.3179, 0.2437, 0.4717, 0.2437, 0.4539, 0.2936, 0.3357, 0.2936, 0.7576, 0.6833, 0.8927, 0.6833, 0.9053, 0.7273, 0.7449, 0.7273, 0.8989, 0.5292, 0.7638, 0.5292, 0.7512, 0.4852, 0.9115, 0.4852, 0.8927, 0.7732, 0.7576, 0.7732, 0.7449, 0.7292, 0.9053, 0.7292, 0.788, 0.8975, 0.6529, 0.8975, 0.6403, 0.8535, 0.8007, 0.8535, 0.6403, 0.9282, 0.8007, 0.9282, 0.7973, 0.955, 0.6436, 0.955, 0.9637, 0.2309, 0.8033, 0.2309, 0.8067, 0.2041, 0.9604, 0.2041, 0.2722, 0.961, 0.1119, 0.961, 0.1152, 0.9342, 0.2689, 0.9342, 0.6321, 0.965, 0.4717, 0.965, 0.475, 0.9381, 0.6288, 0.9381, 0.9208, 0.9327, 0.8026, 0.9327, 0.8106, 0.894, 0.9128, 0.894, 0.2301, 0.9322, 0.1119, 0.9322, 0.1198, 0.8936, 0.2221, 0.8936, 0.9208, 0.8921, 0.8026, 0.8921, 0.8106, 0.8535, 0.9128, 0.8535, 0.4717, 0.8976, 0.5899, 0.8976, 0.5819, 0.9362, 0.4797, 0.9362, 0.0009653, 0.9107, 0.07691, 0.9107, 0.0677, 0.9396, 0.01018, 0.9396, 0.07691, 0.8779, 0.0009653, 0.8779, 0.01018, 0.849, 0.0677, 0.849, 0.2657, 0.9918, 0.1897, 0.9918, 0.1989, 0.9629, 0.2565, 0.9629, 0.9651, 0.3034, 0.8891, 0.3034, 0.8984, 0.2745, 0.9559, 0.2745, 0.316, 0.1575, 0.1594, 0.1575, 0.1594, 0.0009653, 0.2701, 0.04682, 0.2701, 0.2701, 0.1594, 0.316, 0.1594, 0.1594, 0.316, 0.1594, 0.9487, 0.8521, 0.9291, 0.8485, 0.9415, 0.7306, 0.9487, 0.732, 0.6689, 0.4362, 0.5491, 0.4362, 0.5576, 0.3179, 0.6603, 0.3179, 0.453, 0.1204, 0.3179, 0.1204, 0.331, 0.0009653, 0.44, 0.0009653, 0.9703, 0.7287, 0.9506, 0.7252, 0.963, 0.6073, 0.9703, 0.6086, 0.6383, 0.5575, 0.5185, 0.5575, 0.5271, 0.4393, 0.6298, 0.4393, 0.955, 0.5607, 0.9353, 0.5572, 0.9477, 0.4393, 0.955, 0.4406, 0.5471, 0.4373, 0.412, 0.4373, 0.4251, 0.3179, 0.5341, 0.3179, 0.9487, 0.7287, 0.9291, 0.7252, 0.9415, 0.6073, 0.9487, 0.6086, 0.9586, 0.4361, 0.939, 0.4326, 0.9514, 0.3147, 0.9586, 0.316, 0.3948, 0.5575, 0.275, 0.5575, 0.2836, 0.4393, 0.3863, 0.4393, 0.9647, 0.1616, 0.9451, 0.158, 0.9575, 0.04014, 0.9647, 0.04147, 0.0009653, 0.4393, 0.1361, 0.4393, 0.123, 0.5587, 0.01403, 0.5587, 0.5748, 0.1192, 0.455, 0.1192, 0.4635, 0.0009656, 0.5662, 0.0009653, 0.9334, 0.5578, 0.9135, 0.5593, 0.926, 0.4398, 0.9334, 0.4393, 0.5166, 0.6777, 0.3968, 0.6777, 0.4053, 0.5594, 0.508, 0.5594, 0.275, 0.3179, 0.4101, 0.3179, 0.3971, 0.4373, 0.2881, 0.4373, 0.9431, 0.1616, 0.9235, 0.158, 0.9359, 0.04014, 0.9431, 0.04147, 0.9703, 0.8521, 0.9506, 0.8485, 0.963, 0.7306, 0.9703, 0.732, 0.9271, 0.7258, 0.9072, 0.7273, 0.9198, 0.6078, 0.9271, 0.6073, 0.453, 0.2417, 0.3179, 0.2417, 0.331, 0.1223, 0.44, 0.1223, 0.9163, 0.1195, 0.8964, 0.121, 0.909, 0.001529, 0.9163, 0.0009653, 0.8934, 0.4346, 0.8735, 0.4361, 0.886, 0.3167, 0.8934, 0.3161, 0.138, 0.3179, 0.2731, 0.3179, 0.26, 0.4373, 0.1511, 0.4373, 0.3948, 0.6777, 0.275, 0.6777, 0.2836, 0.5594, 0.3863, 0.5594, 0.937, 0.4346, 0.9171, 0.4361, 0.9297, 0.3167, 0.937, 0.3161, 0.9152, 0.4346, 0.8953, 0.4361, 0.9079, 0.3167, 0.9152, 0.3161, 0.138, 0.4393, 0.2731, 0.4393, 0.26, 0.5587, 0.1511, 0.5587, 0.5166, 0.5575, 0.3968, 0.5575, 0.4053, 0.4393, 0.508, 0.4393, 0.1361, 0.4373, 0.0009653, 0.4373, 0.01403, 0.3179, 0.123, 0.3179, 0.8715, 0.4346, 0.8516, 0.4361, 0.8642, 0.3167, 0.8715, 0.3161, 0.5748, 0.2406, 0.455, 0.2406, 0.4635, 0.1223, 0.5662, 0.1223, 0.8497, 0.4346, 0.8298, 0.4361, 0.8423, 0.3167, 0.8497, 0.3161, 0.6968, 0.123, 0.6968, 0.2319, 0.5767, 0.2174, 0.5767, 0.1375, 0.6383, 0.6795, 0.5294, 0.6795, 0.5439, 0.5594, 0.6238, 0.5594, 0.1037, 0.799, 0.0009653, 0.799, 0.01395, 0.6826, 0.09069, 0.6826, 0.7798, 0.4362, 0.6708, 0.4362, 0.6854, 0.3161, 0.7652, 0.3161, 0.743, 0.7997, 0.6403, 0.7997, 0.6533, 0.6833, 0.73, 0.6833, 0.8014, 0.2393, 0.6987, 0.2393, 0.7117, 0.123, 0.7884, 0.123, 0.09463, 0.9699, 0.0877, 0.9674, 0.09065, 0.8504, 0.09463, 0.849, 0.6857, 0.121, 0.5767, 0.121, 0.5913, 0.0009653, 0.6711, 0.0009654, 0.9736, 0.1611, 0.9666, 0.1586, 0.9696, 0.0415, 0.9736, 0.04014, 0.1119, 0.6696, 0.1119, 0.5606, 0.2319, 0.5752, 0.2319, 0.655, 0.7492, 0.6813, 0.6403, 0.6813, 0.6548, 0.5613, 0.7347, 0.5613, 0.7903, 0.1173, 0.6876, 0.1173, 0.7006, 0.0009654, 0.7773, 0.0009653, 0.9791, 0.8516, 0.9722, 0.8491, 0.9752, 0.732, 0.9791, 0.7306, 0.6321, 0.7978, 0.5294, 0.7978, 0.5424, 0.6814, 0.6191, 0.6814, 0.2146, 0.7879, 0.1119, 0.7879, 0.1248, 0.6715, 0.2016, 0.6715, 0.4698, 0.9726, 0.4628, 0.9701, 0.4658, 0.853, 0.4698, 0.8516, 0.5274, 0.6804, 0.5205, 0.6779, 0.5235, 0.5608, 0.5274, 0.5594, 0.1099, 0.6807, 0.0009653, 0.6807, 0.01553, 0.5606, 0.09536, 0.5606, 0.9271, 0.8502, 0.9202, 0.8476, 0.9232, 0.7306, 0.9271, 0.7292, 0.08577, 0.9674, 0.07884, 0.9699, 0.07884, 0.849, 0.08282, 0.8504, 0.7492, 0.5593, 0.6403, 0.5593, 0.6548, 0.4393, 0.7347, 0.4393, 0.4995, 0.796, 0.3968, 0.796, 0.4098, 0.6796, 0.4865, 0.6796, 0.9763, 0.4356, 0.9694, 0.4331, 0.9724, 0.316, 0.9763, 0.3147, 0.9675, 0.4356, 0.9605, 0.4331, 0.9635, 0.316, 0.9675, 0.3147, 0.3777, 0.796, 0.275, 0.796, 0.288, 0.6796, 0.3647, 0.6796, 0.9852, 0.4331, 0.9783, 0.4356, 0.9783, 0.3147, 0.9822, 0.316, 0.9791, 0.7257, 0.9722, 0.7282, 0.9722, 0.6073, 0.9762, 0.6086, 0.9824, 0.1586, 0.9755, 0.1611, 0.9755, 0.04014, 0.9795, 0.0415, 0.1035, 0.9674, 0.09656, 0.9699, 0.09656, 0.849, 0.1005, 0.8504, 0.9825, 0.9725, 0.9755, 0.975, 0.9755, 0.854, 0.9795, 0.8554, 0.273, 0.7796, 0.2661, 0.7821, 0.2661, 0.6612, 0.2701, 0.6625, 0.9736, 0.9725, 0.9667, 0.975, 0.9667, 0.854, 0.9707, 0.8554, 0.3997, 0.316, 0.4012, 0.3121, 0.478, 0.3121, 0.4795, 0.316, 0.4814, 0.3102, 0.483, 0.3062, 0.5597, 0.3062, 0.5613, 0.3102, 0.3978, 0.2995, 0.3179, 0.2995, 0.3195, 0.2955, 0.3962, 0.2955, 0.3179, 0.3062, 0.3978, 0.3062, 0.3962, 0.3102, 0.3195, 0.3102, 0.3997, 0.2955, 0.4795, 0.2955, 0.478, 0.2995, 0.4012, 0.2995, 0.4814, 0.3121, 0.5613, 0.3121, 0.5597, 0.316, 0.483, 0.316, 0.4795, 0.3062, 0.478, 0.3102, 0.4012, 0.3102, 0.3997, 0.3062, 0.3179, 0.316, 0.3195, 0.3121, 0.3962, 0.3121, 0.3978, 0.316])
me_mono_jet_02_001.materials.append(mat_material_006)
me_mono_jet_02_001.use_remesh_preserve_volume = False
me_mono_jet_02_001.use_remesh_preserve_attributes = False
me_mono_jet_02_001.use_mirror_vertex_groups = False
me_mono_jet_02_001.update()
arm_bike_armature_02 = bpy.data.armatures.new('Bike_armature_02')  # bones are not reproduced
arm_jet_armature_02 = bpy.data.armatures.new('Jet_armature_02')  # bones are not reproduced

# ---- objects
ob_bike_02 = bpy.data.objects.new('bike_02', me_bike_02)
ob_bike_bone_02 = bpy.data.objects.new('Bike_bone_02', arm_bike_armature_02)
ob_mono_jet_02 = bpy.data.objects.new('mono_jet_02', me_mono_jet_02_001)
ob_jet_bone_02 = bpy.data.objects.new('Jet_bone_02', arm_jet_armature_02)

# ---- transforms, parenting, visibility, modifiers, constraints
ob_bike_02.location = (0.0, 0.0, 0.0)
ob_bike_02.lineart.crease_threshold = 0.0
_vg = ob_bike_02.vertex_groups.new(name='Body')
_vg.add([0, 1, 2, 3, 4, 5, 6, 7, 8, 9, 10, 11, 12, 13, 14, 15, 16, 17, 18, 19, 20, 21, 22, 23, 24, 25, 26, 27, 28, 29, 30, 31, 32, 33, 34, 35, 36, 37, 38, 39, 40, 41, 42, 43, 44, 45, 46, 47, 48, 49, 50, 51, 52, 53, 54, 55, 56, 57, 58, 59, 60, 61, 62, 63, 64, 65, 66, 67, 68, 69, 70, 71, 72, 73, 74, 75, 76, 77, 78, 79, 80, 81, 82, 83, 84, 85, 86, 87, 88, 89, 90, 91, 92, 93, 94, 95, 96, 97, 98, 99, 100, 101, 102, 103, 104, 105, 106, 107, 108, 109, 110, 111, 112, 113, 114, 115, 116, 117, 118, 119, 120, 121, 122, 123, 124, 125, 126, 127, 128, 129, 130, 131, 132, 133, 134, 135, 136, 137, 138, 139, 140, 141, 142, 143, 144, 145, 146, 147, 148, 149, 150, 151, 152, 153, 154, 155, 156, 157, 158, 159, 160, 161, 162, 163, 164, 165, 166, 167, 168, 169, 170, 171, 172, 173, 174, 175, 176, 177, 178, 179, 180, 181, 182, 183, 184, 185, 186, 187, 188, 189, 190, 191, 192, 193, 194, 195, 196, 197, 198, 199, 200, 201, 202, 203, 204, 205, 206, 207, 208, 209, 210, 211, 212, 213, 214, 215, 216, 217, 218, 219, 220, 221, 222, 223, 224, 225, 226, 227, 228, 229, 230, 231, 232, 233, 234, 235, 236, 237, 238, 239, 240, 241, 242, 243, 244, 245, 246, 247, 248, 249, 250, 251, 252, 253, 254, 255, 256, 257, 258, 259, 260, 261, 262, 263, 264, 265, 266, 267, 268, 269, 270, 271, 272, 273, 274, 275, 276, 277, 278, 279, 280, 281, 282, 283, 284, 285, 286, 287, 288, 289, 290, 291, 292, 293, 294, 295, 296, 297, 298, 299, 300, 301, 302, 303, 304, 305, 306, 307, 308, 309, 310, 311, 312, 313, 314, 315, 316, 317, 318, 319, 320, 321, 322, 323, 324, 325, 326, 327, 328, 329, 330, 331, 332, 333, 334, 335, 336, 337, 338, 339, 340, 341, 342, 343, 344, 345, 346, 347, 348, 349, 350, 351, 352, 353, 354, 355, 356, 357, 358, 359, 360, 361, 362, 363, 364, 365, 366, 367, 368, 369, 370, 371, 372, 373, 374, 375, 376, 377, 378, 379, 380, 381, 382, 383, 384, 385, 386, 387, 388, 389, 390, 391, 392, 393, 394, 395, 396, 397, 398, 399, 400, 401, 402, 403, 404, 405, 406, 407, 408, 409, 410, 411, 412, 413, 414, 415, 416, 417, 418, 419, 420, 421, 422, 423, 424, 425, 426, 427, 428, 429, 430, 431, 432, 433, 434, 435, 436, 437, 438, 439, 440, 441, 442, 443, 444, 445, 446, 447, 448, 449, 450, 451, 452, 453, 454, 455, 456, 457, 458, 459, 460, 461, 462, 463, 464, 465, 466, 467, 468, 469, 470, 471, 472, 473, 474, 475, 476, 477], 1.0, 'REPLACE')
_m = ob_bike_02.modifiers.new('Armature', 'ARMATURE')
_m.object = ob_bike_bone_02
ob_bike_bone_02.parent = ob_bike_02
ob_bike_bone_02.location = (0.0, 0.0, 0.0)
ob_bike_bone_02.hide_viewport = True
ob_bike_bone_02.lineart.crease_threshold = 0.0
ob_mono_jet_02.location = (0.0, 0.0, 0.0)
ob_mono_jet_02.scale = (0.1632, 0.1632, 0.3542)
ob_mono_jet_02.lineart.crease_threshold = 0.0
_vg = ob_mono_jet_02.vertex_groups.new(name='Body')
_vg.add([0, 1, 2, 3, 4, 5, 6, 7, 8, 9, 10, 11, 12, 13, 14, 15, 16, 17, 18, 19, 20, 21, 22, 23, 24, 25, 26, 27, 28, 29, 30, 31, 32, 33, 34, 35, 36, 37, 38, 39, 40, 41, 42, 43, 44, 45, 46, 47, 48, 49, 50, 51, 52, 53, 54, 55, 56, 57, 58, 59, 60, 61, 62, 63, 64, 65, 66, 67, 68, 69, 70, 71, 72, 73, 74, 75, 76, 77, 78, 79, 80, 81, 82, 83, 84, 85, 86, 87, 88, 89, 90, 91, 92, 93, 94, 95, 96, 97, 98, 99, 100, 101, 102, 103, 104, 105, 106, 107, 108, 109, 110, 111, 112, 113, 114, 115, 116, 117, 118, 119, 120, 121, 122, 123, 124, 125, 126, 127, 128, 129, 130, 131, 132, 133, 134, 135, 136, 137], 1.0, 'REPLACE')
_m = ob_mono_jet_02.modifiers.new('Armature', 'ARMATURE')
ob_jet_bone_02.parent = ob_mono_jet_02
ob_jet_bone_02.matrix_parent_inverse = Matrix(((6.127, 0.0, 0.0, 0.0), (0.0, 6.127, 0.0, 0.0), (0.0, 0.0, 2.823, 0.0), (0.0, 0.0, 0.0, 1.0)))
ob_jet_bone_02.location = (0.0, 0.0, 0.0)
ob_jet_bone_02.hide_viewport = True
ob_jet_bone_02.lineart.crease_threshold = 0.0

# ---- collection membership
col_collection_1.objects.link(ob_bike_02)
col_collection_1.objects.link(ob_bike_bone_02)
col_collection_1.objects.link(ob_mono_jet_02)
col_collection_1.objects.link(ob_jet_bone_02)

# ---- scene / render settings (as saved in the file)
scene.frame_start = 1; scene.frame_end = 250; scene.frame_set(1)
scene.render.engine = 'BLENDER_EEVEE_NEXT'
scene.render.resolution_percentage = 50
scene.render.dither_intensity = 0.0
scene.cycles.use_denoising = False
scene.cycles.samples = 10
scene.cycles.sampling_pattern = 'TABULATED_SOBOL'
scene.cycles.light_sampling_threshold = 0.0
scene.cycles.use_adaptive_sampling = False
scene.cycles.use_light_tree = False
scene.cycles.blur_glossy = 0.0
scene.cycles.pixel_filter_type = 'GAUSSIAN'
scene.cycles.sample_clamp_indirect = 0.0
scene.view_settings.view_transform = 'Standard'
bpy.context.view_layer.update()

# ---- added for rendering (the .blend has no active camera and no usable light): camera, sun
cam_auto = bpy.data.cameras.new('AutoCamera')
cam_auto.lens = 50.0
cam_auto.sensor_width = 36.0
cam_auto.clip_end = 1000.0
ob_auto_camera = bpy.data.objects.new('AutoCamera', cam_auto)
scene.collection.objects.link(ob_auto_camera)
ob_auto_camera.location = (2.67244, -2.56979, 1.67799)
ob_auto_camera.rotation_euler = (1.09748, -7.21219e-08, 0.694738)
scene.camera = ob_auto_camera
light_auto_sun = bpy.data.lights.new('AutoSun', 'SUN')
light_auto_sun.energy = 3.0
light_auto_sun.angle = 0.0523599
ob_auto_sun = bpy.data.objects.new('AutoSun', light_auto_sun)
scene.collection.objects.link(ob_auto_sun)
ob_auto_sun.rotation_euler = (0.872665, 0.174533, 0.523599)
bpy.context.view_layer.update()
